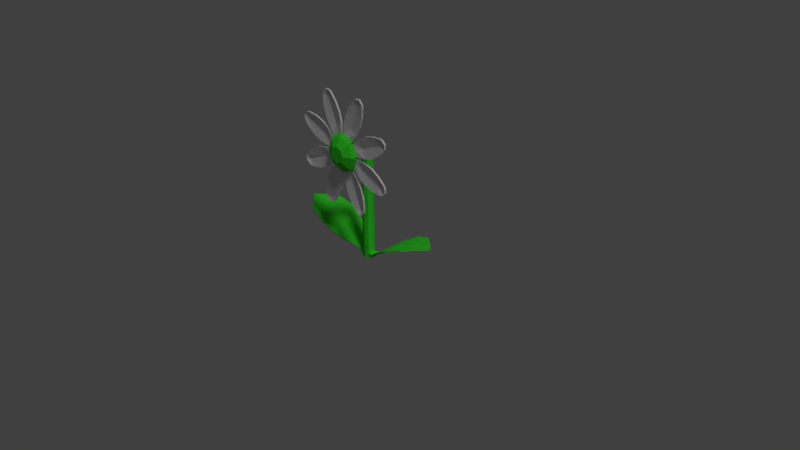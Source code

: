 # Source: Flower.blend  (saved by Blender 2.79.0; exported with 4.5.12 LTS)
import bpy
from mathutils import Matrix  # noqa: F401  (used for matrix-valued properties, if any)

bpy.ops.wm.read_factory_settings(use_empty=True)
scene = bpy.context.scene
scene.name = 'Scene'

# ---- collections
col_collection_1 = bpy.data.collections.new('Collection 1'); scene.collection.children.link(col_collection_1)

# ---- materials (node trees are filled in below, after node groups)
mat_flower = bpy.data.materials.new('Flower')
mat_flower.alpha_threshold = 0.0
mat_flower.use_transparent_shadow = False
mat_flower.diffuse_color = (0.04656, 0.8, 0.03095, 1.0)
mat_flower.roughness = 0.5
mat_color = bpy.data.materials.new('Color')
mat_color.alpha_threshold = 0.0
mat_color.use_transparent_shadow = False
mat_color.roughness = 0.5

# ---- material node trees

# ---- world
world_world = bpy.data.worlds.new('World'); scene.world = world_world
world_world.color = (0.05088, 0.05088, 0.05088)
world_world.use_sun_shadow = False
world_world.sun_shadow_jitter_overblur = 0.0
world_world.cycles.sampling_method = 'MANUAL'

# ---- cameras
cam_camera = bpy.data.cameras.new('Camera')
cam_camera.clip_end = 100.0
cam_camera.lens = 35.0
cam_camera.sensor_width = 32.0
cam_camera.sensor_height = 18.0
cam_camera.ortho_scale = 7.314
cam_camera.dof.focus_distance = 0.0
cam_camera.dof.aperture_fstop = 128.0

# ---- lights
light_lamp = bpy.data.lights.new('Lamp', 'SUN')
light_lamp.transmission_factor = 0.0
light_lamp.cutoff_distance = 30.0
light_lamp.angle = 0.1993
light_lamp.energy = 1.0
light_lamp.shadow_buffer_clip_start = 1.001
light_lamp.shadow_soft_size = 0.1
light_lamp.shadow_cascade_max_distance = 1000.0

# ---- meshes
me_cylinder = bpy.data.meshes.new('Cylinder')
me_cylinder.from_pydata([(-5.96e-08, 0.0745, -0.02672), (-5.96e-08, 0.0745, 1.32), (0.05268, 0.05268, -0.02672), (0.05268, 0.05268, 1.32), (0.0745, -3.256e-09, -0.02672), (0.0745, -3.256e-09, 1.32), (0.05268, -0.05268, -0.02672), (0.05268, -0.05268, 1.32), (-5.96e-08, -0.0745, -0.02672), (-5.96e-08, -0.0745, 1.32), (-0.05268, -0.05268, -0.02672), (-0.05268, -0.05268, 1.32), (-0.0745, 8.884e-10, -0.02672), (-0.0745, 8.884e-10, 1.32), (-0.05268, 0.05268, -0.02672), (-0.05268, 0.05268, 1.32), (-5.96e-08, 0.0745, 0.04312), (0.05268, 0.05268, 0.04312), (0.0745, -3.256e-09, 0.04312), (0.05268, -0.05268, 0.04312), (-5.96e-08, -0.0745, 0.04312), (-0.05268, -0.05268, 0.04312), (-0.0745, 8.884e-10, 0.04312), (-0.05268, 0.05268, 0.04312), (0.1354, 0.05268, 0.05813), (0.1426, 0.05268, 0.04865), (0.1217, -1.225e-08, 0.03286), (0.1145, -1.192e-08, 0.04234), (0.1426, -0.05268, 0.04865), (0.1354, -0.05268, 0.05813), (0.3689, 0.2376, 0.2373), (0.3801, 0.2376, 0.2224), (0.2969, -3.29e-08, 0.1369), (0.2857, -3.24e-08, 0.1517), (0.3801, -0.2376, 0.2224), (0.3689, -0.2376, 0.2373), (0.5982, 0.2864, 0.3731), (0.6087, 0.2864, 0.3576), (0.4977, -4.445e-08, 0.2688), (0.4869, -4.399e-08, 0.284), (0.6087, -0.2864, 0.3576), (0.5982, -0.2864, 0.3731), (0.8252, 0.2427, 0.4576), (0.8346, 0.2427, 0.4415), (0.7378, -3.57e-08, 0.3686), (0.7284, -3.534e-08, 0.3846), (0.8346, -0.2427, 0.4415), (0.8252, -0.2427, 0.4576), (0.9679, 0.1224, 0.4859), (0.9765, 0.1224, 0.4694), (0.9308, -1.276e-08, 0.4254), (0.9223, -1.245e-08, 0.4418), (0.9765, -0.1224, 0.4694), (0.9679, -0.1224, 0.4859), (1.097, -3.602e-09, 0.4683), (1.097, -3.602e-09, 0.4869), (-5.96e-08, 0.02945, 1.451), (0.05268, 0.01056, 1.441), (0.0745, -0.03507, 1.414), (0.05268, -0.08069, 1.388), (-5.96e-08, -0.09958, 1.377), (-0.05268, -0.08069, 1.388), (-0.0745, -0.03507, 1.414), (-0.05268, 0.01056, 1.441), (-5.96e-08, -0.07545, 1.543), (0.05268, -0.08636, 1.524), (0.0745, -0.1127, 1.479), (0.05268, -0.139, 1.433), (-5.96e-08, -0.1499, 1.414), (-0.05268, -0.139, 1.433), (-0.0745, -0.1127, 1.479), (-0.05268, -0.08636, 1.524), (-5.96e-08, -0.2121, 1.57), (0.05268, -0.2121, 1.548), (0.0745, -0.2121, 1.495), (0.05268, -0.2121, 1.443), (-5.96e-08, -0.2121, 1.421), (-0.05268, -0.2121, 1.443), (-0.0745, -0.2121, 1.495), (-0.05268, -0.2121, 1.548), (0.15, -0.3412, 1.645), (-0.15, -0.3412, 1.645), (0.15, -0.4218, 1.645), (-0.15, -0.4218, 1.645), (-5.89e-08, -0.481, 1.598), (0.07254, -0.481, 1.568), (0.1026, -0.481, 1.495), (0.07254, -0.481, 1.423), (-5.89e-08, -0.481, 1.393), (-0.07254, -0.481, 1.423), (-0.1026, -0.481, 1.495), (-0.07254, -0.481, 1.568), (-0.1354, -0.05268, 0.05813), (-0.1426, -0.05268, 0.04865), (-0.1217, 1.606e-09, 0.03286), (-0.1145, 1.91e-09, 0.04234), (-0.1426, 0.05268, 0.04865), (-0.1354, 0.05268, 0.05813), (-0.3689, -0.2376, 0.2373), (-0.3801, -0.2376, 0.2224), (-0.2969, 6.944e-09, 0.1369), (-0.2857, 7.421e-09, 0.1517), (-0.3801, 0.2376, 0.2224), (-0.3689, 0.2376, 0.2373), (-0.5982, -0.2864, 0.3731), (-0.6087, -0.2864, 0.3576), (-0.4977, 9.39e-10, 0.2688), (-0.4869, 1.416e-09, 0.284), (-0.6087, 0.2864, 0.3576), (-0.5982, 0.2864, 0.3731), (-0.8252, -0.2427, 0.4576), (-0.8346, -0.2427, 0.4415), (-0.7378, -2.88e-08, 0.3686), (-0.7284, -2.834e-08, 0.3846), (-0.8346, 0.2427, 0.4415), (-0.8252, 0.2427, 0.4576), (-0.9679, -0.1224, 0.4859), (-0.9765, -0.1224, 0.4694), (-0.9308, -6.862e-08, 0.4254), (-0.9223, -6.818e-08, 0.4418), (-0.9765, 0.1224, 0.4694), (-0.9679, 0.1224, 0.4859), (-1.097, -9.229e-08, 0.4683), (-1.097, -9.226e-08, 0.4869), (0.3512, -0.3545, 2.129), (0.2007, -0.3545, 2.191), (0.3512, -0.377, 2.129), (0.2007, -0.377, 2.191), (0.01425, -0.377, 1.743), (0.01425, -0.3545, 1.743), (0.1648, -0.3545, 1.681), (0.1648, -0.377, 1.681), (0.08953, -0.377, 1.712), (0.08953, -0.3545, 1.712), (0.2759, -0.3347, 2.16), (0.2759, -0.3572, 2.16), (0.0261, -0.377, 1.87), (0.05985, -0.377, 1.987), (0.1194, -0.377, 2.094), (0.1194, -0.3545, 2.094), (0.05985, -0.3545, 1.987), (0.0261, -0.3545, 1.87), (0.3394, -0.3545, 2.003), (0.3056, -0.3545, 1.885), (0.246, -0.3545, 1.779), (0.3394, -0.377, 2.003), (0.3056, -0.377, 1.885), (0.246, -0.377, 1.779), (0.1361, -0.3347, 1.824), (0.1827, -0.3347, 1.936), (0.2294, -0.3347, 2.048), (0.1361, -0.3572, 1.824), (0.1827, -0.3572, 1.936), (0.2294, -0.3572, 2.048), (0.3424, -0.3545, 2.174), (0.2384, -0.3545, 2.217), (0.3424, -0.377, 2.174), (0.2384, -0.377, 2.217), (0.2997, -0.3545, 2.218), (0.2997, -0.377, 2.218), (0.2121, -0.3412, 1.495), (0.2121, -0.4218, 1.495), (0.6965, -0.3545, 1.695), (0.634, -0.3545, 1.846), (0.6965, -0.377, 1.695), (0.634, -0.377, 1.846), (0.1852, -0.377, 1.66), (0.1852, -0.3545, 1.66), (0.2477, -0.3545, 1.51), (0.2477, -0.377, 1.51), (0.2164, -0.377, 1.585), (0.2164, -0.3545, 1.585), (0.6653, -0.3347, 1.771), (0.6653, -0.3572, 1.771), (0.283, -0.377, 1.742), (0.3899, -0.377, 1.801), (0.5075, -0.377, 1.834), (0.5075, -0.3545, 1.834), (0.3899, -0.3545, 1.801), (0.283, -0.3545, 1.742), (0.5987, -0.3545, 1.614), (0.4918, -0.3545, 1.555), (0.3742, -0.3545, 1.522), (0.5987, -0.377, 1.614), (0.4918, -0.377, 1.555), (0.3742, -0.377, 1.522), (0.3286, -0.3347, 1.632), (0.4408, -0.3347, 1.678), (0.5531, -0.3347, 1.724), (0.3286, -0.3572, 1.632), (0.4408, -0.3572, 1.678), (0.5531, -0.3572, 1.724), (0.7219, -0.3545, 1.733), (0.6787, -0.3545, 1.837), (0.7219, -0.377, 1.733), (0.6787, -0.377, 1.837), (0.7226, -0.3545, 1.794), (0.7226, -0.377, 1.794), (0.15, -0.3412, 1.345), (0.15, -0.4218, 1.345), (0.6338, -0.3545, 1.144), (0.696, -0.3545, 1.295), (0.6338, -0.377, 1.144), (0.696, -0.377, 1.295), (0.2476, -0.377, 1.481), (0.2476, -0.3545, 1.481), (0.1855, -0.3545, 1.331), (0.1855, -0.377, 1.331), (0.2165, -0.377, 1.406), (0.2165, -0.3545, 1.406), (0.6649, -0.3347, 1.22), (0.6649, -0.3572, 1.22), (0.3741, -0.377, 1.469), (0.4915, -0.377, 1.436), (0.5982, -0.377, 1.376), (0.5982, -0.3545, 1.376), (0.4915, -0.3545, 1.436), (0.3741, -0.3545, 1.469), (0.5073, -0.3545, 1.156), (0.3899, -0.3545, 1.19), (0.2832, -0.3545, 1.249), (0.5073, -0.377, 1.156), (0.3899, -0.377, 1.19), (0.2832, -0.377, 1.249), (0.3286, -0.3347, 1.359), (0.4407, -0.3347, 1.313), (0.5528, -0.3347, 1.266), (0.3286, -0.3572, 1.359), (0.4407, -0.3572, 1.313), (0.5528, -0.3572, 1.266), (0.6785, -0.3545, 1.153), (0.7214, -0.3545, 1.257), (0.6785, -0.377, 1.153), (0.7214, -0.377, 1.257), (0.7223, -0.3545, 1.196), (0.7223, -0.377, 1.196), (0.1998, -0.3545, 0.7989), (0.3502, -0.3545, 0.8615), (0.1998, -0.377, 0.7989), (0.3502, -0.377, 0.8615), (0.165, -0.377, 1.31), (0.165, -0.3545, 1.31), (0.0146, -0.3545, 1.248), (0.0146, -0.377, 1.248), (0.0898, -0.377, 1.279), (0.0898, -0.3545, 1.279), (0.275, -0.3347, 0.8302), (0.275, -0.3572, 0.8302), (0.2461, -0.377, 1.212), (0.3052, -0.377, 1.106), (0.3385, -0.377, 0.988), (0.3385, -0.3545, 0.988), (0.3052, -0.3545, 1.106), (0.2461, -0.3545, 1.212), (0.1188, -0.3545, 0.8968), (0.05961, -0.3545, 1.004), (0.02629, -0.3545, 1.121), (0.1188, -0.377, 0.8968), (0.05961, -0.377, 1.004), (0.02629, -0.377, 1.121), (0.1362, -0.3347, 1.167), (0.1824, -0.3347, 1.055), (0.2287, -0.3347, 0.9424), (0.1362, -0.3572, 1.167), (0.1824, -0.3572, 1.055), (0.2287, -0.3572, 0.9424), (0.2376, -0.3545, 0.7736), (0.3415, -0.3545, 0.8168), (0.2376, -0.377, 0.7736), (0.3415, -0.377, 0.8168), (0.2988, -0.3545, 0.7729), (0.2988, -0.377, 0.7729), (-8.127e-08, -0.3412, 1.283), (-8.127e-08, -0.4218, 1.283), (-0.3512, -0.3545, 0.8616), (-0.2007, -0.3545, 0.7995), (-0.3512, -0.377, 0.8616), (-0.2007, -0.377, 0.7995), (-0.01425, -0.377, 1.248), (-0.01425, -0.3545, 1.248), (-0.1648, -0.3545, 1.31), (-0.1648, -0.377, 1.31), (-0.08953, -0.377, 1.279), (-0.08953, -0.3545, 1.279), (-0.2759, -0.3347, 0.8306), (-0.2759, -0.3572, 0.8306), (-0.0261, -0.377, 1.121), (-0.05985, -0.377, 1.004), (-0.1194, -0.377, 0.8973), (-0.1194, -0.3545, 0.8973), (-0.05985, -0.3545, 1.004), (-0.0261, -0.3545, 1.121), (-0.3394, -0.3545, 0.9881), (-0.3056, -0.3545, 1.106), (-0.246, -0.3545, 1.212), (-0.3394, -0.377, 0.9881), (-0.3056, -0.377, 1.106), (-0.246, -0.377, 1.212), (-0.1361, -0.3347, 1.167), (-0.1827, -0.3347, 1.055), (-0.2294, -0.3347, 0.9427), (-0.1361, -0.3572, 1.167), (-0.1827, -0.3572, 1.055), (-0.2294, -0.3572, 0.9427), (-0.3424, -0.3545, 0.817), (-0.2384, -0.3545, 0.7741), (-0.3424, -0.377, 0.817), (-0.2384, -0.377, 0.7741), (-0.2997, -0.3545, 0.7732), (-0.2997, -0.377, 0.7732), (-0.15, -0.3412, 1.345), (-0.15, -0.4218, 1.345), (-0.6965, -0.3545, 1.296), (-0.634, -0.3545, 1.145), (-0.6965, -0.377, 1.296), (-0.634, -0.377, 1.145), (-0.1852, -0.377, 1.33), (-0.1852, -0.3545, 1.33), (-0.2477, -0.3545, 1.481), (-0.2477, -0.377, 1.481), (-0.2164, -0.377, 1.406), (-0.2164, -0.3545, 1.406), (-0.6653, -0.3347, 1.22), (-0.6653, -0.3572, 1.22), (-0.283, -0.377, 1.249), (-0.3899, -0.377, 1.19), (-0.5075, -0.377, 1.157), (-0.5075, -0.3545, 1.157), (-0.3899, -0.3545, 1.19), (-0.283, -0.3545, 1.249), (-0.5987, -0.3545, 1.377), (-0.4918, -0.3545, 1.436), (-0.3742, -0.3545, 1.469), (-0.5987, -0.377, 1.377), (-0.4918, -0.377, 1.436), (-0.3742, -0.377, 1.469), (-0.3286, -0.3347, 1.359), (-0.4408, -0.3347, 1.313), (-0.5531, -0.3347, 1.267), (-0.3286, -0.3572, 1.359), (-0.4408, -0.3572, 1.313), (-0.5531, -0.3572, 1.267), (-0.7219, -0.3545, 1.258), (-0.6787, -0.3545, 1.154), (-0.7219, -0.377, 1.258), (-0.6787, -0.377, 1.154), (-0.7226, -0.3545, 1.197), (-0.7226, -0.377, 1.197), (-0.2121, -0.3412, 1.495), (-0.2121, -0.4218, 1.495), (-0.6338, -0.3545, 1.847), (-0.696, -0.3545, 1.696), (-0.6338, -0.377, 1.847), (-0.696, -0.377, 1.696), (-0.2476, -0.377, 1.51), (-0.2476, -0.3545, 1.51), (-0.1855, -0.3545, 1.66), (-0.1855, -0.377, 1.66), (-0.2165, -0.377, 1.585), (-0.2165, -0.3545, 1.585), (-0.6649, -0.3347, 1.771), (-0.6649, -0.3572, 1.771), (-0.3741, -0.377, 1.522), (-0.4915, -0.377, 1.555), (-0.5982, -0.377, 1.615), (-0.5982, -0.3545, 1.615), (-0.4915, -0.3545, 1.555), (-0.3741, -0.3545, 1.522), (-0.5073, -0.3545, 1.835), (-0.3899, -0.3545, 1.801), (-0.2832, -0.3545, 1.741), (-0.5073, -0.377, 1.835), (-0.3899, -0.377, 1.801), (-0.2832, -0.377, 1.741), (-0.3286, -0.3347, 1.632), (-0.4407, -0.3347, 1.678), (-0.5528, -0.3347, 1.725), (-0.3286, -0.3572, 1.632), (-0.4407, -0.3572, 1.678), (-0.5528, -0.3572, 1.725), (-0.6785, -0.3545, 1.838), (-0.7214, -0.3545, 1.734), (-0.6785, -0.377, 1.838), (-0.7214, -0.377, 1.734), (-0.7223, -0.3545, 1.795), (-0.7223, -0.377, 1.795), (2.058e-07, -0.3412, 1.708), (2.058e-07, -0.4218, 1.708), (-0.1998, -0.3545, 2.192), (-0.3502, -0.3545, 2.129), (-0.1998, -0.377, 2.192), (-0.3502, -0.377, 2.129), (-0.165, -0.377, 1.681), (-0.165, -0.3545, 1.681), (-0.0146, -0.3545, 1.743), (-0.0146, -0.377, 1.743), (-0.0898, -0.377, 1.712), (-0.0898, -0.3545, 1.712), (-0.275, -0.3347, 2.161), (-0.275, -0.3572, 2.161), (-0.2461, -0.377, 1.778), (-0.3052, -0.377, 1.885), (-0.3385, -0.377, 2.003), (-0.3385, -0.3545, 2.003), (-0.3052, -0.3545, 1.885), (-0.2461, -0.3545, 1.778), (-0.1188, -0.3545, 2.094), (-0.05961, -0.3545, 1.987), (-0.02629, -0.3545, 1.87), (-0.1188, -0.377, 2.094), (-0.05961, -0.377, 1.987), (-0.02629, -0.377, 1.87), (-0.1362, -0.3347, 1.824), (-0.1824, -0.3347, 1.936), (-0.2287, -0.3347, 2.049), (-0.1362, -0.3572, 1.824), (-0.1824, -0.3572, 1.936), (-0.2287, -0.3572, 2.049), (-0.2376, -0.3545, 2.217), (-0.3415, -0.3545, 2.174), (-0.2376, -0.377, 2.217), (-0.3415, -0.377, 2.174), (-0.2988, -0.3545, 2.218), (-0.2988, -0.377, 2.218), (-5.96e-08, 0.0745, 0.2559), (-5.96e-08, 0.0745, 0.4687), (-5.96e-08, 0.0745, 0.6814), (-5.96e-08, 0.0745, 0.8942), (-5.96e-08, 0.0745, 1.107), (0.05268, 0.05268, 1.107), (0.05268, 0.05268, 0.8942), (0.05268, 0.05268, 0.6814), (0.05268, 0.05268, 0.4687), (0.05268, 0.05268, 0.2559), (0.0745, -3.256e-09, 1.107), (0.0745, -3.256e-09, 0.8942), (0.0745, -3.256e-09, 0.6814), (0.0745, -3.256e-09, 0.4687), (0.0745, -3.256e-09, 0.2559), (0.05268, -0.05268, 1.107), (0.05268, -0.05268, 0.8942), (0.05268, -0.05268, 0.6814), (0.05268, -0.05268, 0.4687), (0.05268, -0.05268, 0.2559), (-5.96e-08, -0.0745, 1.107), (-5.96e-08, -0.0745, 0.8942), (-5.96e-08, -0.0745, 0.6814), (-5.96e-08, -0.0745, 0.4687), (-5.96e-08, -0.0745, 0.2559), (-0.05268, -0.05268, 1.107), (-0.05268, -0.05268, 0.8942), (-0.05268, -0.05268, 0.6814), (-0.05268, -0.05268, 0.4687), (-0.05268, -0.05268, 0.2559), (-0.0745, 8.884e-10, 1.107), (-0.0745, 8.884e-10, 0.8942), (-0.0745, 8.884e-10, 0.6814), (-0.0745, 8.884e-10, 0.4687), (-0.0745, 8.884e-10, 0.2559), (-0.05268, 0.05268, 1.107), (-0.05268, 0.05268, 0.8942), (-0.05268, 0.05268, 0.6814), (-0.05268, 0.05268, 0.4687), (-0.05268, 0.05268, 0.2559)], [], [(428, 1, 3, 429), (429, 3, 5, 434), (434, 5, 7, 439), (439, 7, 9, 444), (444, 9, 11, 449), (449, 11, 13, 454), (9, 7, 59, 60), (454, 13, 15, 459), (459, 15, 1, 428), (0, 2, 4, 6, 8, 10, 12, 14), (14, 23, 16, 0), (8, 20, 21, 10), (6, 19, 20, 8), (4, 2, 25, 26), (18, 19, 29, 27), (0, 16, 17, 2), (29, 28, 34, 35), (24, 27, 33, 30), (19, 6, 28, 29), (6, 4, 26, 28), (17, 18, 27, 24), (2, 17, 24, 25), (34, 32, 38, 40), (33, 35, 41, 39), (25, 24, 30, 31), (27, 29, 35, 33), (28, 26, 32, 34), (26, 25, 31, 32), (41, 40, 46, 47), (36, 39, 45, 42), (32, 31, 37, 38), (30, 33, 39, 36), (35, 34, 40, 41), (31, 30, 36, 37), (46, 44, 50, 52), (45, 47, 53, 51), (37, 36, 42, 43), (39, 41, 47, 45), (40, 38, 44, 46), (38, 37, 43, 44), (44, 43, 49, 50), (42, 45, 51, 48), (47, 46, 52, 53), (43, 42, 48, 49), (53, 52, 54, 55), (51, 53, 55), (52, 50, 54), (50, 49, 54), (48, 51, 55), (49, 48, 55, 54), (63, 62, 70, 71), (15, 13, 62, 63), (5, 3, 57, 58), (11, 9, 60, 61), (1, 15, 63, 56), (3, 1, 56, 57), (7, 5, 58, 59), (13, 11, 61, 62), (68, 67, 75, 76), (61, 60, 68, 69), (59, 58, 66, 67), (57, 56, 64, 65), (56, 63, 71, 64), (62, 61, 69, 70), (60, 59, 67, 68), (58, 57, 65, 66), (72, 79, 81, 386), (66, 65, 73, 74), (71, 70, 78, 79), (69, 68, 76, 77), (67, 66, 74, 75), (65, 64, 72, 73), (64, 71, 79, 72), (70, 69, 77, 78), (78, 77, 310, 348), (76, 75, 198, 272), (74, 73, 80, 160), (79, 78, 348, 81), (77, 76, 272, 310), (75, 74, 160, 198), (73, 72, 386, 80), (83, 349, 90, 91), (85, 84, 91, 90, 89, 88, 87, 86), (311, 273, 88, 89), (199, 161, 86, 87), (82, 387, 84, 85), (387, 83, 91, 84), (349, 311, 89, 90), (273, 199, 87, 88), (161, 82, 85, 86), (12, 10, 93, 94), (22, 23, 97, 95), (97, 96, 102, 103), (92, 95, 101, 98), (23, 14, 96, 97), (14, 12, 94, 96), (21, 22, 95, 92), (10, 21, 92, 93), (102, 100, 106, 108), (101, 103, 109, 107), (93, 92, 98, 99), (95, 97, 103, 101), (96, 94, 100, 102), (94, 93, 99, 100), (109, 108, 114, 115), (104, 107, 113, 110), (100, 99, 105, 106), (98, 101, 107, 104), (103, 102, 108, 109), (99, 98, 104, 105), (114, 112, 118, 120), (113, 115, 121, 119), (105, 104, 110, 111), (107, 109, 115, 113), (108, 106, 112, 114), (106, 105, 111, 112), (112, 111, 117, 118), (110, 113, 119, 116), (115, 114, 120, 121), (111, 110, 116, 117), (121, 120, 122, 123), (119, 121, 123), (120, 118, 122), (118, 117, 122), (116, 119, 123), (117, 116, 123, 122), (134, 125, 155, 158), (139, 138, 127, 125), (150, 139, 125, 134), (145, 142, 124, 126), (153, 145, 126, 135), (82, 131, 132), (82, 80, 130, 131), (386, 129, 133), (386, 387, 128, 129), (128, 387, 132), (387, 82, 132), (80, 386, 133), (130, 80, 133), (124, 134, 158, 154), (142, 150, 134, 124), (138, 153, 135, 127), (128, 132, 151, 136), (136, 151, 152, 137), (137, 152, 153, 138), (130, 133, 148, 144), (144, 148, 149, 143), (143, 149, 150, 142), (132, 131, 147, 151), (151, 147, 146, 152), (152, 146, 145, 153), (131, 130, 144, 147), (147, 144, 143, 146), (146, 143, 142, 145), (133, 129, 141, 148), (148, 141, 140, 149), (149, 140, 139, 150), (129, 128, 136, 141), (141, 136, 137, 140), (140, 137, 138, 139), (158, 155, 157, 159), (154, 158, 159, 156), (126, 124, 154, 156), (135, 126, 156, 159), (127, 135, 159, 157), (125, 127, 157, 155), (172, 163, 193, 196), (177, 176, 165, 163), (188, 177, 163, 172), (183, 180, 162, 164), (191, 183, 164, 173), (161, 169, 170), (161, 160, 168, 169), (80, 167, 171), (80, 82, 166, 167), (166, 82, 170), (82, 161, 170), (160, 80, 171), (168, 160, 171), (162, 172, 196, 192), (180, 188, 172, 162), (176, 191, 173, 165), (166, 170, 189, 174), (174, 189, 190, 175), (175, 190, 191, 176), (168, 171, 186, 182), (182, 186, 187, 181), (181, 187, 188, 180), (170, 169, 185, 189), (189, 185, 184, 190), (190, 184, 183, 191), (169, 168, 182, 185), (185, 182, 181, 184), (184, 181, 180, 183), (171, 167, 179, 186), (186, 179, 178, 187), (187, 178, 177, 188), (167, 166, 174, 179), (179, 174, 175, 178), (178, 175, 176, 177), (196, 193, 195, 197), (192, 196, 197, 194), (164, 162, 192, 194), (173, 164, 194, 197), (165, 173, 197, 195), (163, 165, 195, 193), (210, 201, 231, 234), (215, 214, 203, 201), (226, 215, 201, 210), (221, 218, 200, 202), (229, 221, 202, 211), (199, 207, 208), (199, 198, 206, 207), (160, 205, 209), (160, 161, 204, 205), (204, 161, 208), (161, 199, 208), (198, 160, 209), (206, 198, 209), (200, 210, 234, 230), (218, 226, 210, 200), (214, 229, 211, 203), (204, 208, 227, 212), (212, 227, 228, 213), (213, 228, 229, 214), (206, 209, 224, 220), (220, 224, 225, 219), (219, 225, 226, 218), (208, 207, 223, 227), (227, 223, 222, 228), (228, 222, 221, 229), (207, 206, 220, 223), (223, 220, 219, 222), (222, 219, 218, 221), (209, 205, 217, 224), (224, 217, 216, 225), (225, 216, 215, 226), (205, 204, 212, 217), (217, 212, 213, 216), (216, 213, 214, 215), (234, 231, 233, 235), (230, 234, 235, 232), (202, 200, 230, 232), (211, 202, 232, 235), (203, 211, 235, 233), (201, 203, 233, 231), (246, 237, 267, 270), (251, 250, 239, 237), (262, 251, 237, 246), (257, 254, 236, 238), (265, 257, 238, 247), (273, 243, 244), (273, 272, 242, 243), (198, 241, 245), (198, 199, 240, 241), (240, 199, 244), (199, 273, 244), (272, 198, 245), (242, 272, 245), (236, 246, 270, 266), (254, 262, 246, 236), (250, 265, 247, 239), (240, 244, 263, 248), (248, 263, 264, 249), (249, 264, 265, 250), (242, 245, 260, 256), (256, 260, 261, 255), (255, 261, 262, 254), (244, 243, 259, 263), (263, 259, 258, 264), (264, 258, 257, 265), (243, 242, 256, 259), (259, 256, 255, 258), (258, 255, 254, 257), (245, 241, 253, 260), (260, 253, 252, 261), (261, 252, 251, 262), (241, 240, 248, 253), (253, 248, 249, 252), (252, 249, 250, 251), (270, 267, 269, 271), (266, 270, 271, 268), (238, 236, 266, 268), (247, 238, 268, 271), (239, 247, 271, 269), (237, 239, 269, 267), (284, 275, 305, 308), (289, 288, 277, 275), (300, 289, 275, 284), (295, 292, 274, 276), (303, 295, 276, 285), (311, 281, 282), (311, 310, 280, 281), (272, 279, 283), (272, 273, 278, 279), (278, 273, 282), (273, 311, 282), (310, 272, 283), (280, 310, 283), (274, 284, 308, 304), (292, 300, 284, 274), (288, 303, 285, 277), (278, 282, 301, 286), (286, 301, 302, 287), (287, 302, 303, 288), (280, 283, 298, 294), (294, 298, 299, 293), (293, 299, 300, 292), (282, 281, 297, 301), (301, 297, 296, 302), (302, 296, 295, 303), (281, 280, 294, 297), (297, 294, 293, 296), (296, 293, 292, 295), (283, 279, 291, 298), (298, 291, 290, 299), (299, 290, 289, 300), (279, 278, 286, 291), (291, 286, 287, 290), (290, 287, 288, 289), (308, 305, 307, 309), (304, 308, 309, 306), (276, 274, 304, 306), (285, 276, 306, 309), (277, 285, 309, 307), (275, 277, 307, 305), (322, 313, 343, 346), (327, 326, 315, 313), (338, 327, 313, 322), (333, 330, 312, 314), (341, 333, 314, 323), (349, 319, 320), (349, 348, 318, 319), (310, 317, 321), (310, 311, 316, 317), (316, 311, 320), (311, 349, 320), (348, 310, 321), (318, 348, 321), (312, 322, 346, 342), (330, 338, 322, 312), (326, 341, 323, 315), (316, 320, 339, 324), (324, 339, 340, 325), (325, 340, 341, 326), (318, 321, 336, 332), (332, 336, 337, 331), (331, 337, 338, 330), (320, 319, 335, 339), (339, 335, 334, 340), (340, 334, 333, 341), (319, 318, 332, 335), (335, 332, 331, 334), (334, 331, 330, 333), (321, 317, 329, 336), (336, 329, 328, 337), (337, 328, 327, 338), (317, 316, 324, 329), (329, 324, 325, 328), (328, 325, 326, 327), (346, 343, 345, 347), (342, 346, 347, 344), (314, 312, 342, 344), (323, 314, 344, 347), (315, 323, 347, 345), (313, 315, 345, 343), (360, 351, 381, 384), (365, 364, 353, 351), (376, 365, 351, 360), (371, 368, 350, 352), (379, 371, 352, 361), (83, 357, 358), (83, 81, 356, 357), (348, 355, 359), (348, 349, 354, 355), (354, 349, 358), (349, 83, 358), (81, 348, 359), (356, 81, 359), (350, 360, 384, 380), (368, 376, 360, 350), (364, 379, 361, 353), (354, 358, 377, 362), (362, 377, 378, 363), (363, 378, 379, 364), (356, 359, 374, 370), (370, 374, 375, 369), (369, 375, 376, 368), (358, 357, 373, 377), (377, 373, 372, 378), (378, 372, 371, 379), (357, 356, 370, 373), (373, 370, 369, 372), (372, 369, 368, 371), (359, 355, 367, 374), (374, 367, 366, 375), (375, 366, 365, 376), (355, 354, 362, 367), (367, 362, 363, 366), (366, 363, 364, 365), (384, 381, 383, 385), (380, 384, 385, 382), (352, 350, 380, 382), (361, 352, 382, 385), (353, 361, 385, 383), (351, 353, 383, 381), (398, 389, 419, 422), (403, 402, 391, 389), (414, 403, 389, 398), (409, 406, 388, 390), (417, 409, 390, 399), (387, 395, 396), (387, 386, 394, 395), (81, 393, 397), (81, 83, 392, 393), (392, 83, 396), (83, 387, 396), (386, 81, 397), (394, 386, 397), (388, 398, 422, 418), (406, 414, 398, 388), (402, 417, 399, 391), (392, 396, 415, 400), (400, 415, 416, 401), (401, 416, 417, 402), (394, 397, 412, 408), (408, 412, 413, 407), (407, 413, 414, 406), (396, 395, 411, 415), (415, 411, 410, 416), (416, 410, 409, 417), (395, 394, 408, 411), (411, 408, 407, 410), (410, 407, 406, 409), (397, 393, 405, 412), (412, 405, 404, 413), (413, 404, 403, 414), (393, 392, 400, 405), (405, 400, 401, 404), (404, 401, 402, 403), (422, 419, 421, 423), (418, 422, 423, 420), (390, 388, 418, 420), (399, 390, 420, 423), (391, 399, 423, 421), (389, 391, 421, 419), (23, 463, 424, 16), (463, 462, 425, 424), (462, 461, 426, 425), (461, 460, 427, 426), (460, 459, 428, 427), (22, 458, 463, 23), (458, 457, 462, 463), (457, 456, 461, 462), (456, 455, 460, 461), (455, 454, 459, 460), (21, 453, 458, 22), (453, 452, 457, 458), (452, 451, 456, 457), (451, 450, 455, 456), (450, 449, 454, 455), (20, 448, 453, 21), (448, 447, 452, 453), (447, 446, 451, 452), (446, 445, 450, 451), (445, 444, 449, 450), (19, 443, 448, 20), (443, 442, 447, 448), (442, 441, 446, 447), (441, 440, 445, 446), (440, 439, 444, 445), (18, 438, 443, 19), (438, 437, 442, 443), (437, 436, 441, 442), (436, 435, 440, 441), (435, 434, 439, 440), (17, 433, 438, 18), (433, 432, 437, 438), (432, 431, 436, 437), (431, 430, 435, 436), (430, 429, 434, 435), (16, 424, 433, 17), (424, 425, 432, 433), (425, 426, 431, 432), (426, 427, 430, 431), (427, 428, 429, 430)])
me_cylinder.polygons.foreach_set('material_index', [0, 0, 0, 0, 0, 0, 0, 0, 0, 0, 0, 0, 0, 0, 0, 0, 0, 0, 0, 0, 0, 0, 0, 0, 0, 0, 0, 0, 0, 0, 0, 0, 0, 0, 0, 0, 0, 0, 0, 0, 0, 0, 0, 0, 0, 0, 0, 0, 0, 0, 0, 0, 0, 0, 0, 0, 0, 0, 0, 0, 0, 0, 0, 0, 0, 0, 0, 0, 0, 0, 0, 0, 0, 0, 0, 0, 0, 0, 0, 0, 0, 0, 0, 0, 0, 0, 0, 0, 0, 0, 0, 0, 0, 0, 0, 0, 0, 0, 0, 0, 0, 0, 0, 0, 0, 0, 0, 0, 0, 0, 0, 0, 0, 0, 0, 0, 0, 0, 0, 0, 0, 0, 0, 0, 0, 0, 1, 1, 1, 1, 1, 0, 0, 0, 0, 0, 0, 0, 0, 1, 1, 1, 1, 1, 1, 1, 1, 1, 1, 1, 1, 1, 1, 1, 1, 1, 1, 1, 1, 1, 1, 1, 1, 1, 1, 1, 1, 1, 1, 1, 1, 0, 0, 0, 0, 0, 0, 0, 0, 1, 1, 1, 1, 1, 1, 1, 1, 1, 1, 1, 1, 1, 1, 1, 1, 1, 1, 1, 1, 1, 1, 1, 1, 1, 1, 1, 1, 1, 1, 1, 1, 0, 0, 0, 0, 0, 0, 0, 0, 1, 1, 1, 1, 1, 1, 1, 1, 1, 1, 1, 1, 1, 1, 1, 1, 1, 1, 1, 1, 1, 1, 1, 1, 1, 1, 1, 1, 1, 1, 1, 1, 0, 0, 0, 0, 0, 0, 0, 0, 1, 1, 1, 1, 1, 1, 1, 1, 1, 1, 1, 1, 1, 1, 1, 1, 1, 1, 1, 1, 1, 1, 1, 1, 1, 1, 1, 1, 1, 1, 1, 1, 0, 0, 0, 0, 0, 0, 0, 0, 1, 1, 1, 1, 1, 1, 1, 1, 1, 1, 1, 1, 1, 1, 1, 1, 1, 1, 1, 1, 1, 1, 1, 1, 1, 1, 1, 1, 1, 1, 1, 1, 0, 0, 0, 0, 0, 0, 0, 0, 1, 1, 1, 1, 1, 1, 1, 1, 1, 1, 1, 1, 1, 1, 1, 1, 1, 1, 1, 1, 1, 1, 1, 1, 1, 1, 1, 1, 1, 1, 1, 1, 0, 0, 0, 0, 0, 0, 0, 0, 1, 1, 1, 1, 1, 1, 1, 1, 1, 1, 1, 1, 1, 1, 1, 1, 1, 1, 1, 1, 1, 1, 1, 1, 1, 1, 1, 1, 1, 1, 1, 1, 0, 0, 0, 0, 0, 0, 0, 0, 1, 1, 1, 1, 1, 1, 1, 1, 1, 1, 1, 1, 1, 1, 1, 1, 1, 1, 1, 1, 1, 1, 1, 1, 1, 1, 1, 0, 0, 0, 0, 0, 0, 0, 0, 0, 0, 0, 0, 0, 0, 0, 0, 0, 0, 0, 0, 0, 0, 0, 0, 0, 0, 0, 0, 0, 0, 0, 0, 0, 0, 0, 0, 0, 0, 0, 0])
_uv = me_cylinder.uv_layers.new(name='UVMap')
_uv.uv.foreach_set('vector', [0.3085, 0.3621, 0.3159, 0.4322, 0.2977, 0.4365, 0.2892, 0.3634, 0.2892, 0.3634, 0.2977, 0.4365, 0.2778, 0.4436, 0.2692, 0.3646, 0.2692, 0.3646, 0.2778, 0.4436, 0.2547, 0.4519, 0.2489, 0.3655, 0.2489, 0.3655, 0.2547, 0.4519, 0.2282, 0.456, 0.2285, 0.3657, 0.2285, 0.3657, 0.2282, 0.456, 0.2015, 0.4507, 0.2083, 0.3652, 0.2083, 0.3652, 0.2015, 0.4507, 0.178, 0.4414, 0.1883, 0.3639, 0.2282, 0.456, 0.2547, 0.4519, 0.26, 0.489, 0.2277, 0.4914, 0.1883, 0.3639, 0.178, 0.4414, 0.1578, 0.4336, 0.1687, 0.3623, 0.1687, 0.3623, 0.1578, 0.4336, 0.1395, 0.4289, 0.1496, 0.3606, 0.4998, 0.8507, 0.5157, 0.8567, 0.5218, 0.8737, 0.5155, 0.8901, 0.5002, 0.896, 0.4843, 0.8901, 0.4782, 0.8731, 0.4845, 0.8567, 0.4845, 0.8567, 0.4765, 0.8311, 0.5015, 0.8275, 0.4998, 0.8507, 0.5002, 0.896, 0.4985, 0.9193, 0.476, 0.9134, 0.4843, 0.8901, 0.5155, 0.8901, 0.5235, 0.9157, 0.4985, 0.9193, 0.5002, 0.896, 0.5218, 0.8737, 0.5157, 0.8567, 0.5628, 0.8479, 0.552, 0.874, 0.4661, 0.118, 0.4577, 0.09651, 0.4918, 0.09669, 0.4819, 0.118, 0.4998, 0.8507, 0.5015, 0.8275, 0.524, 0.8334, 0.5157, 0.8567, 0.5612, 0.9061, 0.5631, 0.9006, 0.7075, 0.9729, 0.7047, 0.9802, 0.4918, 0.1394, 0.4819, 0.118, 0.5637, 0.118, 0.6106, 0.2152, 0.5235, 0.9157, 0.5155, 0.8901, 0.5631, 0.9006, 0.5612, 0.9061, 0.5155, 0.8901, 0.5218, 0.8737, 0.552, 0.874, 0.5631, 0.9006, 0.4577, 0.1395, 0.4661, 0.118, 0.4819, 0.118, 0.4918, 0.1394, 0.5157, 0.8567, 0.524, 0.8334, 0.561, 0.8425, 0.5628, 0.8479, 0.7075, 0.9729, 0.6514, 0.874, 0.7559, 0.8736, 0.8154, 0.9901, 0.5637, 0.118, 0.6106, 0.02082, 0.7184, 0.0001964, 0.6622, 0.118, 0.5628, 0.8479, 0.561, 0.8425, 0.7038, 0.7675, 0.7066, 0.7748, 0.4819, 0.118, 0.4918, 0.09669, 0.6106, 0.02082, 0.5637, 0.118, 0.5631, 0.9006, 0.552, 0.874, 0.6514, 0.874, 0.7075, 0.9729, 0.552, 0.874, 0.5628, 0.8479, 0.7066, 0.7748, 0.6514, 0.874, 0.8146, 0.9979, 0.8154, 0.9901, 0.9098, 0.967, 0.9117, 0.9743, 0.7184, 0.2359, 0.6622, 0.118, 0.7697, 0.118, 0.8166, 0.2184, 0.6514, 0.874, 0.7066, 0.7748, 0.8143, 0.7567, 0.7559, 0.8736, 0.6106, 0.2152, 0.5637, 0.118, 0.6622, 0.118, 0.7184, 0.2359, 0.7047, 0.9802, 0.7075, 0.9729, 0.8154, 0.9901, 0.8146, 0.9979, 0.7066, 0.7748, 0.7038, 0.7675, 0.8134, 0.7488, 0.8143, 0.7567, 0.9098, 0.967, 0.8611, 0.8732, 0.94, 0.8728, 0.9652, 0.9225, 0.7697, 0.118, 0.8166, 0.01764, 0.8755, 0.0666, 0.8527, 0.118, 0.8143, 0.7567, 0.8134, 0.7488, 0.9108, 0.7716, 0.9089, 0.7789, 0.6622, 0.118, 0.7184, 0.0001964, 0.8166, 0.01764, 0.7697, 0.118, 0.8154, 0.9901, 0.7559, 0.8736, 0.8611, 0.8732, 0.9098, 0.967, 0.7559, 0.8736, 0.8143, 0.7567, 0.9089, 0.7789, 0.8611, 0.8732, 0.8611, 0.8732, 0.9089, 0.7789, 0.9647, 0.8229, 0.94, 0.8728, 0.8166, 0.2184, 0.7697, 0.118, 0.8527, 0.118, 0.8755, 0.1695, 0.9117, 0.9743, 0.9098, 0.967, 0.9652, 0.9225, 0.9692, 0.9285, 0.9089, 0.7789, 0.9108, 0.7716, 0.9687, 0.8168, 0.9647, 0.8229, 0.9692, 0.9285, 0.9652, 0.9225, 0.9923, 0.8726, 0.9998, 0.8725, 0.8527, 0.118, 0.8755, 0.0666, 0.9261, 0.118, 0.9652, 0.9225, 0.94, 0.8728, 0.9923, 0.8726, 0.94, 0.8728, 0.9647, 0.8229, 0.9923, 0.8726, 0.8755, 0.1695, 0.8527, 0.118, 0.9261, 0.118, 0.9647, 0.8229, 0.9687, 0.8168, 0.9998, 0.8725, 0.9923, 0.8726, 0.1481, 0.4754, 0.1686, 0.4814, 0.1604, 0.5241, 0.1387, 0.5172, 0.1578, 0.4336, 0.178, 0.4414, 0.1686, 0.4814, 0.1481, 0.4754, 0.2778, 0.4436, 0.2977, 0.4365, 0.3063, 0.4776, 0.2861, 0.483, 0.2015, 0.4507, 0.2282, 0.456, 0.2277, 0.4914, 0.195, 0.488, 0.1395, 0.4289, 0.1578, 0.4336, 0.1481, 0.4754, 0.1305, 0.4706, 0.2977, 0.4365, 0.3159, 0.4322, 0.3235, 0.4734, 0.3063, 0.4776, 0.2547, 0.4519, 0.2778, 0.4436, 0.2861, 0.483, 0.26, 0.489, 0.178, 0.4414, 0.2015, 0.4507, 0.195, 0.488, 0.1686, 0.4814, 0.2274, 0.5329, 0.2643, 0.5314, 0.2682, 0.5824, 0.2269, 0.577, 0.195, 0.488, 0.2277, 0.4914, 0.2274, 0.5329, 0.19, 0.5305, 0.26, 0.489, 0.2861, 0.483, 0.2934, 0.5251, 0.2643, 0.5314, 0.3063, 0.4776, 0.3235, 0.4734, 0.3321, 0.5124, 0.3147, 0.5185, 0.1305, 0.4706, 0.1481, 0.4754, 0.1387, 0.5172, 0.1207, 0.5107, 0.1686, 0.4814, 0.195, 0.488, 0.19, 0.5305, 0.1604, 0.5241, 0.2277, 0.4914, 0.26, 0.489, 0.2643, 0.5314, 0.2274, 0.5329, 0.2861, 0.483, 0.3063, 0.4776, 0.3147, 0.5185, 0.2934, 0.5251, 0.1031, 0.5497, 0.1187, 0.5666, 0.03421, 0.6254, 0.03462, 0.5466, 0.2934, 0.5251, 0.3147, 0.5185, 0.3329, 0.5659, 0.3052, 0.5768, 0.1387, 0.5172, 0.1604, 0.5241, 0.1491, 0.5769, 0.1187, 0.5666, 0.19, 0.5305, 0.2274, 0.5329, 0.2269, 0.577, 0.1865, 0.5792, 0.2643, 0.5314, 0.2934, 0.5251, 0.3052, 0.5768, 0.2682, 0.5824, 0.3147, 0.5185, 0.3321, 0.5124, 0.349, 0.5497, 0.3329, 0.5659, 0.1207, 0.5107, 0.1387, 0.5172, 0.1187, 0.5666, 0.1031, 0.5497, 0.1604, 0.5241, 0.19, 0.5305, 0.1865, 0.5792, 0.1491, 0.5769, 0.1491, 0.5769, 0.1865, 0.5792, 0.1456, 0.7019, 0.08495, 0.6758, 0.2269, 0.577, 0.2682, 0.5824, 0.2815, 0.7169, 0.2132, 0.714, 0.3052, 0.5768, 0.3329, 0.5659, 0.4184, 0.6322, 0.3532, 0.694, 0.1187, 0.5666, 0.1491, 0.5769, 0.08495, 0.6758, 0.03421, 0.6254, 0.1865, 0.5792, 0.2269, 0.577, 0.2132, 0.714, 0.1456, 0.7019, 0.2682, 0.5824, 0.3052, 0.5768, 0.3532, 0.694, 0.2815, 0.7169, 0.3329, 0.5659, 0.349, 0.5497, 0.421, 0.5482, 0.4184, 0.6322, 0.7518, 0.6253, 0.7526, 0.5569, 0.7986, 0.5762, 0.7982, 0.6066, 0.8492, 0.6288, 0.819, 0.6283, 0.7982, 0.6066, 0.7986, 0.5762, 0.8206, 0.555, 0.8508, 0.5555, 0.8717, 0.5774, 0.8711, 0.6077, 0.8009, 0.5091, 0.8692, 0.509, 0.8508, 0.5555, 0.8206, 0.555, 0.9177, 0.5575, 0.9178, 0.6262, 0.8711, 0.6077, 0.8717, 0.5774, 0.8693, 0.6749, 0.8003, 0.6749, 0.819, 0.6283, 0.8492, 0.6288, 0.8003, 0.6749, 0.7518, 0.6253, 0.7982, 0.6066, 0.819, 0.6283, 0.7526, 0.5569, 0.8009, 0.5091, 0.8206, 0.555, 0.7986, 0.5762, 0.8692, 0.509, 0.9177, 0.5575, 0.8717, 0.5774, 0.8508, 0.5555, 0.9178, 0.6262, 0.8693, 0.6749, 0.8492, 0.6288, 0.8711, 0.6077, 0.4782, 0.8731, 0.4843, 0.8901, 0.4372, 0.8989, 0.448, 0.8728, 0.9177, 0.3541, 0.9261, 0.3756, 0.892, 0.3754, 0.9018, 0.3541, 0.4388, 0.8407, 0.4369, 0.8461, 0.2925, 0.7738, 0.2953, 0.7666, 0.892, 0.3327, 0.9018, 0.3541, 0.8201, 0.3541, 0.7731, 0.2569, 0.4765, 0.8311, 0.4845, 0.8567, 0.4369, 0.8461, 0.4388, 0.8407, 0.4845, 0.8567, 0.4782, 0.8731, 0.448, 0.8728, 0.4369, 0.8461, 0.9261, 0.3326, 0.9177, 0.3541, 0.9018, 0.3541, 0.892, 0.3327, 0.4843, 0.8901, 0.476, 0.9134, 0.439, 0.9043, 0.4372, 0.8989, 0.2925, 0.7738, 0.3486, 0.8727, 0.2441, 0.8732, 0.1846, 0.7567, 0.8201, 0.3541, 0.7731, 0.4513, 0.6653, 0.4719, 0.7216, 0.3541, 0.4372, 0.8989, 0.439, 0.9043, 0.2962, 0.9792, 0.2934, 0.972, 0.9018, 0.3541, 0.892, 0.3754, 0.7731, 0.4513, 0.8201, 0.3541, 0.4369, 0.8461, 0.448, 0.8728, 0.3486, 0.8727, 0.2925, 0.7738, 0.448, 0.8728, 0.4372, 0.8989, 0.2934, 0.972, 0.3486, 0.8727, 0.1854, 0.7488, 0.1846, 0.7567, 0.09019, 0.7798, 0.08829, 0.7725, 0.6653, 0.2363, 0.7216, 0.3541, 0.6141, 0.3541, 0.5672, 0.2537, 0.3486, 0.8727, 0.2934, 0.972, 0.1857, 0.9901, 0.2441, 0.8732, 0.7731, 0.2569, 0.8201, 0.3541, 0.7216, 0.3541, 0.6653, 0.2363, 0.2953, 0.7666, 0.2925, 0.7738, 0.1846, 0.7567, 0.1854, 0.7488, 0.2934, 0.972, 0.2962, 0.9792, 0.1866, 0.9979, 0.1857, 0.9901, 0.09019, 0.7798, 0.1389, 0.8736, 0.05997, 0.874, 0.03485, 0.8243, 0.6141, 0.3541, 0.5672, 0.4545, 0.5083, 0.4055, 0.5311, 0.3541, 0.1857, 0.9901, 0.1866, 0.9979, 0.08924, 0.9752, 0.09107, 0.9679, 0.7216, 0.3541, 0.6653, 0.4719, 0.5672, 0.4545, 0.6141, 0.3541, 0.1846, 0.7567, 0.2441, 0.8732, 0.1389, 0.8736, 0.09019, 0.7798, 0.2441, 0.8732, 0.1857, 0.9901, 0.09107, 0.9679, 0.1389, 0.8736, 0.1389, 0.8736, 0.09107, 0.9679, 0.03532, 0.9239, 0.05997, 0.874, 0.5672, 0.2537, 0.6141, 0.3541, 0.5311, 0.3541, 0.5083, 0.3027, 0.08829, 0.7725, 0.09019, 0.7798, 0.03485, 0.8243, 0.0308, 0.8183, 0.09107, 0.9679, 0.08924, 0.9752, 0.03132, 0.93, 0.03532, 0.9239, 0.0308, 0.8183, 0.03485, 0.8243, 0.007655, 0.8742, 0.0001964, 0.8743, 0.5311, 0.3541, 0.5083, 0.4055, 0.4577, 0.3541, 0.03485, 0.8243, 0.05997, 0.874, 0.007655, 0.8742, 0.05997, 0.874, 0.03532, 0.9239, 0.007655, 0.8742, 0.5083, 0.3027, 0.5311, 0.3541, 0.4577, 0.3541, 0.03532, 0.9239, 0.03132, 0.93, 0.0001964, 0.8743, 0.007655, 0.8742, 0.0, 0.0, 1.0, 0.0, 1.0, 1.0, 0.0, 1.0, 0.0, 0.0, 1.0, 0.0, 1.0, 1.0, 0.0, 1.0, 0.0, 0.0, 1.0, 0.0, 1.0, 1.0, 0.0, 1.0, 0.0, 0.0, 1.0, 0.0, 1.0, 1.0, 0.0, 1.0, 0.0, 0.0, 1.0, 0.0, 1.0, 1.0, 0.0, 1.0, 0.8693, 0.6749, 0.8693, 0.7, 0.8347, 0.6999, 0.4573, 0.6497, 0.4184, 0.6322, 0.4414, 0.6217, 0.4486, 0.6281, 0.421, 0.5482, 0.438, 0.5487, 0.4368, 0.5829, 0.421, 0.5482, 0.4329, 0.5165, 0.4413, 0.5398, 0.438, 0.5487, 0.8001, 0.6999, 0.8003, 0.6749, 0.8347, 0.6999, 0.8003, 0.6749, 0.8693, 0.6749, 0.8347, 0.6999, 0.4184, 0.6322, 0.421, 0.5482, 0.4368, 0.5829, 0.4414, 0.6217, 0.4184, 0.6322, 0.4368, 0.5829, 0.0, 0.0, 1.0, 0.0, 1.0, 1.0, 0.0, 1.0, 0.0, 0.0, 1.0, 0.0, 1.0, 1.0, 0.0, 1.0, 0.0, 0.0, 1.0, 0.0, 1.0, 1.0, 0.0, 1.0, 0.0, 0.0, 1.0, 0.0, 1.0, 1.0, 0.0, 1.0, 0.0, 0.0, 1.0, 0.0, 1.0, 1.0, 0.0, 1.0, 0.0, 0.0, 1.0, 0.0, 1.0, 1.0, 0.0, 1.0, 0.0, 0.0, 1.0, 0.0, 1.0, 1.0, 0.0, 1.0, 0.0, 0.0, 1.0, 0.0, 1.0, 1.0, 0.0, 1.0, 0.0, 0.0, 1.0, 0.0, 1.0, 1.0, 0.0, 1.0, 0.0, 0.0, 1.0, 0.0, 1.0, 1.0, 0.0, 1.0, 0.0, 0.0, 1.0, 0.0, 1.0, 1.0, 0.0, 1.0, 0.0, 0.0, 1.0, 0.0, 1.0, 1.0, 0.0, 1.0, 0.0, 0.0, 1.0, 0.0, 1.0, 1.0, 0.0, 1.0, 0.0, 0.0, 1.0, 0.0, 1.0, 1.0, 0.0, 1.0, 0.0, 0.0, 1.0, 0.0, 1.0, 1.0, 0.0, 1.0, 0.0, 0.0, 1.0, 0.0, 1.0, 1.0, 0.0, 1.0, 0.0, 0.0, 1.0, 0.0, 1.0, 1.0, 0.0, 1.0, 0.0, 0.0, 1.0, 0.0, 1.0, 1.0, 0.0, 1.0, 0.0, 0.0, 1.0, 0.0, 1.0, 1.0, 0.0, 1.0, 0.0, 0.0, 1.0, 0.0, 1.0, 1.0, 0.0, 1.0, 0.0, 0.0, 1.0, 0.0, 1.0, 1.0, 0.0, 1.0, 0.0, 0.0, 1.0, 0.0, 1.0, 1.0, 0.0, 1.0, 0.0, 0.0, 1.0, 0.0, 1.0, 1.0, 0.0, 1.0, 0.0, 0.0, 1.0, 0.0, 1.0, 1.0, 0.0, 1.0, 0.0, 0.0, 1.0, 0.0, 1.0, 1.0, 0.0, 1.0, 0.0, 0.0, 1.0, 0.0, 1.0, 1.0, 0.0, 1.0, 0.0, 0.0, 1.0, 0.0, 1.0, 1.0, 0.0, 1.0, 0.0, 0.0, 1.0, 0.0, 1.0, 1.0, 0.0, 1.0, 0.0, 0.0, 1.0, 0.0, 1.0, 1.0, 0.0, 1.0, 0.0, 0.0, 1.0, 0.0, 1.0, 1.0, 0.0, 1.0, 0.0, 0.0, 1.0, 0.0, 1.0, 1.0, 0.0, 1.0, 0.0, 0.0, 1.0, 0.0, 1.0, 1.0, 0.0, 1.0, 0.9178, 0.6262, 0.9355, 0.6438, 0.9112, 0.6682, 0.3719, 0.7262, 0.3532, 0.694, 0.3757, 0.7, 0.3767, 0.708, 0.4184, 0.6322, 0.4251, 0.6553, 0.3955, 0.6742, 0.4184, 0.6322, 0.4573, 0.6497, 0.4346, 0.6569, 0.4251, 0.6553, 0.8868, 0.6926, 0.8693, 0.6749, 0.9112, 0.6682, 0.8693, 0.6749, 0.9178, 0.6262, 0.9112, 0.6682, 0.3532, 0.694, 0.4184, 0.6322, 0.3955, 0.6742, 0.3757, 0.7, 0.3532, 0.694, 0.3955, 0.6742, 0.0, 0.0, 1.0, 0.0, 1.0, 1.0, 0.0, 1.0, 0.0, 0.0, 1.0, 0.0, 1.0, 1.0, 0.0, 1.0, 0.0, 0.0, 1.0, 0.0, 1.0, 1.0, 0.0, 1.0, 0.0, 0.0, 1.0, 0.0, 1.0, 1.0, 0.0, 1.0, 0.0, 0.0, 1.0, 0.0, 1.0, 1.0, 0.0, 1.0, 0.0, 0.0, 1.0, 0.0, 1.0, 1.0, 0.0, 1.0, 0.0, 0.0, 1.0, 0.0, 1.0, 1.0, 0.0, 1.0, 0.0, 0.0, 1.0, 0.0, 1.0, 1.0, 0.0, 1.0, 0.0, 0.0, 1.0, 0.0, 1.0, 1.0, 0.0, 1.0, 0.0, 0.0, 1.0, 0.0, 1.0, 1.0, 0.0, 1.0, 0.0, 0.0, 1.0, 0.0, 1.0, 1.0, 0.0, 1.0, 0.0, 0.0, 1.0, 0.0, 1.0, 1.0, 0.0, 1.0, 0.0, 0.0, 1.0, 0.0, 1.0, 1.0, 0.0, 1.0, 0.0, 0.0, 1.0, 0.0, 1.0, 1.0, 0.0, 1.0, 0.0, 0.0, 1.0, 0.0, 1.0, 1.0, 0.0, 1.0, 0.0, 0.0, 1.0, 0.0, 1.0, 1.0, 0.0, 1.0, 0.0, 0.0, 1.0, 0.0, 1.0, 1.0, 0.0, 1.0, 0.0, 0.0, 1.0, 0.0, 1.0, 1.0, 0.0, 1.0, 0.0, 0.0, 1.0, 0.0, 1.0, 1.0, 0.0, 1.0, 0.0, 0.0, 1.0, 0.0, 1.0, 1.0, 0.0, 1.0, 0.0, 0.0, 1.0, 0.0, 1.0, 1.0, 0.0, 1.0, 0.0, 0.0, 1.0, 0.0, 1.0, 1.0, 0.0, 1.0, 0.0, 0.0, 1.0, 0.0, 1.0, 1.0, 0.0, 1.0, 0.0, 0.0, 1.0, 0.0, 1.0, 1.0, 0.0, 1.0, 0.0, 0.0, 1.0, 0.0, 1.0, 1.0, 0.0, 1.0, 0.0, 0.0, 1.0, 0.0, 1.0, 1.0, 0.0, 1.0, 0.0, 0.0, 1.0, 0.0, 1.0, 1.0, 0.0, 1.0, 0.0, 0.0, 1.0, 0.0, 1.0, 1.0, 0.0, 1.0, 0.0, 0.0, 1.0, 0.0, 1.0, 1.0, 0.0, 1.0, 0.0, 0.0, 1.0, 0.0, 1.0, 1.0, 0.0, 1.0, 0.0, 0.0, 1.0, 0.0, 1.0, 1.0, 0.0, 1.0, 0.0, 0.0, 1.0, 0.0, 1.0, 1.0, 0.0, 1.0, 0.9177, 0.5575, 0.9426, 0.5574, 0.9427, 0.5919, 0.2856, 0.7485, 0.2815, 0.7169, 0.2968, 0.7293, 0.2951, 0.7359, 0.3532, 0.694, 0.3477, 0.7145, 0.3202, 0.717, 0.3532, 0.694, 0.3719, 0.7262, 0.3536, 0.7203, 0.3477, 0.7145, 0.9427, 0.6263, 0.9178, 0.6262, 0.9427, 0.5919, 0.9178, 0.6262, 0.9177, 0.5575, 0.9427, 0.5919, 0.2815, 0.7169, 0.3532, 0.694, 0.3202, 0.717, 0.2968, 0.7293, 0.2815, 0.7169, 0.3202, 0.717, 0.0, 0.0, 1.0, 0.0, 1.0, 1.0, 0.0, 1.0, 0.0, 0.0, 1.0, 0.0, 1.0, 1.0, 0.0, 1.0, 0.0, 0.0, 1.0, 0.0, 1.0, 1.0, 0.0, 1.0, 0.0, 0.0, 1.0, 0.0, 1.0, 1.0, 0.0, 1.0, 0.0, 0.0, 1.0, 0.0, 1.0, 1.0, 0.0, 1.0, 0.0, 0.0, 1.0, 0.0, 1.0, 1.0, 0.0, 1.0, 0.0, 0.0, 1.0, 0.0, 1.0, 1.0, 0.0, 1.0, 0.0, 0.0, 1.0, 0.0, 1.0, 1.0, 0.0, 1.0, 0.0, 0.0, 1.0, 0.0, 1.0, 1.0, 0.0, 1.0, 0.0, 0.0, 1.0, 0.0, 1.0, 1.0, 0.0, 1.0, 0.0, 0.0, 1.0, 0.0, 1.0, 1.0, 0.0, 1.0, 0.0, 0.0, 1.0, 0.0, 1.0, 1.0, 0.0, 1.0, 0.0, 0.0, 1.0, 0.0, 1.0, 1.0, 0.0, 1.0, 0.0, 0.0, 1.0, 0.0, 1.0, 1.0, 0.0, 1.0, 0.0, 0.0, 1.0, 0.0, 1.0, 1.0, 0.0, 1.0, 0.0, 0.0, 1.0, 0.0, 1.0, 1.0, 0.0, 1.0, 0.0, 0.0, 1.0, 0.0, 1.0, 1.0, 0.0, 1.0, 0.0, 0.0, 1.0, 0.0, 1.0, 1.0, 0.0, 1.0, 0.0, 0.0, 1.0, 0.0, 1.0, 1.0, 0.0, 1.0, 0.0, 0.0, 1.0, 0.0, 1.0, 1.0, 0.0, 1.0, 0.0, 0.0, 1.0, 0.0, 1.0, 1.0, 0.0, 1.0, 0.0, 0.0, 1.0, 0.0, 1.0, 1.0, 0.0, 1.0, 0.0, 0.0, 1.0, 0.0, 1.0, 1.0, 0.0, 1.0, 0.0, 0.0, 1.0, 0.0, 1.0, 1.0, 0.0, 1.0, 0.0, 0.0, 1.0, 0.0, 1.0, 1.0, 0.0, 1.0, 0.0, 0.0, 1.0, 0.0, 1.0, 1.0, 0.0, 1.0, 0.0, 0.0, 1.0, 0.0, 1.0, 1.0, 0.0, 1.0, 0.0, 0.0, 1.0, 0.0, 1.0, 1.0, 0.0, 1.0, 0.0, 0.0, 1.0, 0.0, 1.0, 1.0, 0.0, 1.0, 0.0, 0.0, 1.0, 0.0, 1.0, 1.0, 0.0, 1.0, 0.0, 0.0, 1.0, 0.0, 1.0, 1.0, 0.0, 1.0, 0.0, 0.0, 1.0, 0.0, 1.0, 1.0, 0.0, 1.0, 0.8692, 0.509, 0.8867, 0.4914, 0.9111, 0.5157, 0.2097, 0.7453, 0.2132, 0.714, 0.2243, 0.7299, 0.2211, 0.7358, 0.2815, 0.7169, 0.2704, 0.7319, 0.2473, 0.726, 0.2815, 0.7169, 0.2856, 0.7485, 0.2734, 0.7382, 0.2704, 0.7319, 0.9354, 0.54, 0.9177, 0.5575, 0.9111, 0.5157, 0.9177, 0.5575, 0.8692, 0.509, 0.9111, 0.5157, 0.2132, 0.714, 0.2815, 0.7169, 0.2473, 0.726, 0.2243, 0.7299, 0.2132, 0.714, 0.2473, 0.726, 0.0, 0.0, 1.0, 0.0, 1.0, 1.0, 0.0, 1.0, 0.0, 0.0, 1.0, 0.0, 1.0, 1.0, 0.0, 1.0, 0.0, 0.0, 1.0, 0.0, 1.0, 1.0, 0.0, 1.0, 0.0, 0.0, 1.0, 0.0, 1.0, 1.0, 0.0, 1.0, 0.0, 0.0, 1.0, 0.0, 1.0, 1.0, 0.0, 1.0, 0.0, 0.0, 1.0, 0.0, 1.0, 1.0, 0.0, 1.0, 0.0, 0.0, 1.0, 0.0, 1.0, 1.0, 0.0, 1.0, 0.0, 0.0, 1.0, 0.0, 1.0, 1.0, 0.0, 1.0, 0.0, 0.0, 1.0, 0.0, 1.0, 1.0, 0.0, 1.0, 0.0, 0.0, 1.0, 0.0, 1.0, 1.0, 0.0, 1.0, 0.0, 0.0, 1.0, 0.0, 1.0, 1.0, 0.0, 1.0, 0.0, 0.0, 1.0, 0.0, 1.0, 1.0, 0.0, 1.0, 0.0, 0.0, 1.0, 0.0, 1.0, 1.0, 0.0, 1.0, 0.0, 0.0, 1.0, 0.0, 1.0, 1.0, 0.0, 1.0, 0.0, 0.0, 1.0, 0.0, 1.0, 1.0, 0.0, 1.0, 0.0, 0.0, 1.0, 0.0, 1.0, 1.0, 0.0, 1.0, 0.0, 0.0, 1.0, 0.0, 1.0, 1.0, 0.0, 1.0, 0.0, 0.0, 1.0, 0.0, 1.0, 1.0, 0.0, 1.0, 0.0, 0.0, 1.0, 0.0, 1.0, 1.0, 0.0, 1.0, 0.0, 0.0, 1.0, 0.0, 1.0, 1.0, 0.0, 1.0, 0.0, 0.0, 1.0, 0.0, 1.0, 1.0, 0.0, 1.0, 0.0, 0.0, 1.0, 0.0, 1.0, 1.0, 0.0, 1.0, 0.0, 0.0, 1.0, 0.0, 1.0, 1.0, 0.0, 1.0, 0.0, 0.0, 1.0, 0.0, 1.0, 1.0, 0.0, 1.0, 0.0, 0.0, 1.0, 0.0, 1.0, 1.0, 0.0, 1.0, 0.0, 0.0, 1.0, 0.0, 1.0, 1.0, 0.0, 1.0, 0.0, 0.0, 1.0, 0.0, 1.0, 1.0, 0.0, 1.0, 0.0, 0.0, 1.0, 0.0, 1.0, 1.0, 0.0, 1.0, 0.0, 0.0, 1.0, 0.0, 1.0, 1.0, 0.0, 1.0, 0.0, 0.0, 1.0, 0.0, 1.0, 1.0, 0.0, 1.0, 0.0, 0.0, 1.0, 0.0, 1.0, 1.0, 0.0, 1.0, 0.0, 0.0, 1.0, 0.0, 1.0, 1.0, 0.0, 1.0, 0.8009, 0.5091, 0.8008, 0.4843, 0.8351, 0.4843, 0.137, 0.7309, 0.1456, 0.7019, 0.1537, 0.7187, 0.1497, 0.7238, 0.2132, 0.714, 0.1989, 0.7271, 0.1772, 0.7181, 0.2132, 0.714, 0.2097, 0.7453, 0.2007, 0.7335, 0.1989, 0.7271, 0.8693, 0.4843, 0.8692, 0.509, 0.8351, 0.4843, 0.8692, 0.509, 0.8009, 0.5091, 0.8351, 0.4843, 0.1456, 0.7019, 0.2132, 0.714, 0.1772, 0.7181, 0.1537, 0.7187, 0.1456, 0.7019, 0.1772, 0.7181, 0.0, 0.0, 1.0, 0.0, 1.0, 1.0, 0.0, 1.0, 0.0, 0.0, 1.0, 0.0, 1.0, 1.0, 0.0, 1.0, 0.0, 0.0, 1.0, 0.0, 1.0, 1.0, 0.0, 1.0, 0.0, 0.0, 1.0, 0.0, 1.0, 1.0, 0.0, 1.0, 0.0, 0.0, 1.0, 0.0, 1.0, 1.0, 0.0, 1.0, 0.0, 0.0, 1.0, 0.0, 1.0, 1.0, 0.0, 1.0, 0.0, 0.0, 1.0, 0.0, 1.0, 1.0, 0.0, 1.0, 0.0, 0.0, 1.0, 0.0, 1.0, 1.0, 0.0, 1.0, 0.0, 0.0, 1.0, 0.0, 1.0, 1.0, 0.0, 1.0, 0.0, 0.0, 1.0, 0.0, 1.0, 1.0, 0.0, 1.0, 0.0, 0.0, 1.0, 0.0, 1.0, 1.0, 0.0, 1.0, 0.0, 0.0, 1.0, 0.0, 1.0, 1.0, 0.0, 1.0, 0.0, 0.0, 1.0, 0.0, 1.0, 1.0, 0.0, 1.0, 0.0, 0.0, 1.0, 0.0, 1.0, 1.0, 0.0, 1.0, 0.0, 0.0, 1.0, 0.0, 1.0, 1.0, 0.0, 1.0, 0.0, 0.0, 1.0, 0.0, 1.0, 1.0, 0.0, 1.0, 0.0, 0.0, 1.0, 0.0, 1.0, 1.0, 0.0, 1.0, 0.0, 0.0, 1.0, 0.0, 1.0, 1.0, 0.0, 1.0, 0.0, 0.0, 1.0, 0.0, 1.0, 1.0, 0.0, 1.0, 0.0, 0.0, 1.0, 0.0, 1.0, 1.0, 0.0, 1.0, 0.0, 0.0, 1.0, 0.0, 1.0, 1.0, 0.0, 1.0, 0.0, 0.0, 1.0, 0.0, 1.0, 1.0, 0.0, 1.0, 0.0, 0.0, 1.0, 0.0, 1.0, 1.0, 0.0, 1.0, 0.0, 0.0, 1.0, 0.0, 1.0, 1.0, 0.0, 1.0, 0.0, 0.0, 1.0, 0.0, 1.0, 1.0, 0.0, 1.0, 0.0, 0.0, 1.0, 0.0, 1.0, 1.0, 0.0, 1.0, 0.0, 0.0, 1.0, 0.0, 1.0, 1.0, 0.0, 1.0, 0.0, 0.0, 1.0, 0.0, 1.0, 1.0, 0.0, 1.0, 0.0, 0.0, 1.0, 0.0, 1.0, 1.0, 0.0, 1.0, 0.0, 0.0, 1.0, 0.0, 1.0, 1.0, 0.0, 1.0, 0.0, 0.0, 1.0, 0.0, 1.0, 1.0, 0.0, 1.0, 0.0, 0.0, 1.0, 0.0, 1.0, 1.0, 0.0, 1.0, 0.7526, 0.5569, 0.7352, 0.5393, 0.7594, 0.5154, 0.06813, 0.7015, 0.08495, 0.6758, 0.08834, 0.6936, 0.08308, 0.6978, 0.1456, 0.7019, 0.13, 0.7114, 0.1112, 0.6983, 0.1456, 0.7019, 0.137, 0.7309, 0.1304, 0.7179, 0.13, 0.7114, 0.7837, 0.4915, 0.8009, 0.5091, 0.7594, 0.5154, 0.8009, 0.5091, 0.7526, 0.5569, 0.7594, 0.5154, 0.08495, 0.6758, 0.1456, 0.7019, 0.1112, 0.6983, 0.08834, 0.6936, 0.08495, 0.6758, 0.1112, 0.6983, 0.0, 0.0, 1.0, 0.0, 1.0, 1.0, 0.0, 1.0, 0.0, 0.0, 1.0, 0.0, 1.0, 1.0, 0.0, 1.0, 0.0, 0.0, 1.0, 0.0, 1.0, 1.0, 0.0, 1.0, 0.0, 0.0, 1.0, 0.0, 1.0, 1.0, 0.0, 1.0, 0.0, 0.0, 1.0, 0.0, 1.0, 1.0, 0.0, 1.0, 0.0, 0.0, 1.0, 0.0, 1.0, 1.0, 0.0, 1.0, 0.0, 0.0, 1.0, 0.0, 1.0, 1.0, 0.0, 1.0, 0.0, 0.0, 1.0, 0.0, 1.0, 1.0, 0.0, 1.0, 0.0, 0.0, 1.0, 0.0, 1.0, 1.0, 0.0, 1.0, 0.0, 0.0, 1.0, 0.0, 1.0, 1.0, 0.0, 1.0, 0.0, 0.0, 1.0, 0.0, 1.0, 1.0, 0.0, 1.0, 0.0, 0.0, 1.0, 0.0, 1.0, 1.0, 0.0, 1.0, 0.0, 0.0, 1.0, 0.0, 1.0, 1.0, 0.0, 1.0, 0.0, 0.0, 1.0, 0.0, 1.0, 1.0, 0.0, 1.0, 0.0, 0.0, 1.0, 0.0, 1.0, 1.0, 0.0, 1.0, 0.0, 0.0, 1.0, 0.0, 1.0, 1.0, 0.0, 1.0, 0.0, 0.0, 1.0, 0.0, 1.0, 1.0, 0.0, 1.0, 0.0, 0.0, 1.0, 0.0, 1.0, 1.0, 0.0, 1.0, 0.0, 0.0, 1.0, 0.0, 1.0, 1.0, 0.0, 1.0, 0.0, 0.0, 1.0, 0.0, 1.0, 1.0, 0.0, 1.0, 0.0, 0.0, 1.0, 0.0, 1.0, 1.0, 0.0, 1.0, 0.0, 0.0, 1.0, 0.0, 1.0, 1.0, 0.0, 1.0, 0.0, 0.0, 1.0, 0.0, 1.0, 1.0, 0.0, 1.0, 0.0, 0.0, 1.0, 0.0, 1.0, 1.0, 0.0, 1.0, 0.0, 0.0, 1.0, 0.0, 1.0, 1.0, 0.0, 1.0, 0.0, 0.0, 1.0, 0.0, 1.0, 1.0, 0.0, 1.0, 0.0, 0.0, 1.0, 0.0, 1.0, 1.0, 0.0, 1.0, 0.0, 0.0, 1.0, 0.0, 1.0, 1.0, 0.0, 1.0, 0.0, 0.0, 1.0, 0.0, 1.0, 1.0, 0.0, 1.0, 0.0, 0.0, 1.0, 0.0, 1.0, 1.0, 0.0, 1.0, 0.0, 0.0, 1.0, 0.0, 1.0, 1.0, 0.0, 1.0, 0.0, 0.0, 1.0, 0.0, 1.0, 1.0, 0.0, 1.0, 0.7518, 0.6253, 0.727, 0.6251, 0.7274, 0.5907, 0.0001964, 0.6397, 0.03421, 0.6254, 0.02827, 0.6445, 0.02003, 0.6461, 0.08495, 0.6758, 0.0666, 0.68, 0.05176, 0.6596, 0.08495, 0.6758, 0.06813, 0.7015, 0.06525, 0.6865, 0.0666, 0.68, 0.7278, 0.5564, 0.7526, 0.5569, 0.7274, 0.5907, 0.7526, 0.5569, 0.7518, 0.6253, 0.7274, 0.5907, 0.03421, 0.6254, 0.08495, 0.6758, 0.05176, 0.6596, 0.02827, 0.6445, 0.03421, 0.6254, 0.05176, 0.6596, 0.0, 0.0, 1.0, 0.0, 1.0, 1.0, 0.0, 1.0, 0.0, 0.0, 1.0, 0.0, 1.0, 1.0, 0.0, 1.0, 0.0, 0.0, 1.0, 0.0, 1.0, 1.0, 0.0, 1.0, 0.0, 0.0, 1.0, 0.0, 1.0, 1.0, 0.0, 1.0, 0.0, 0.0, 1.0, 0.0, 1.0, 1.0, 0.0, 1.0, 0.0, 0.0, 1.0, 0.0, 1.0, 1.0, 0.0, 1.0, 0.0, 0.0, 1.0, 0.0, 1.0, 1.0, 0.0, 1.0, 0.0, 0.0, 1.0, 0.0, 1.0, 1.0, 0.0, 1.0, 0.0, 0.0, 1.0, 0.0, 1.0, 1.0, 0.0, 1.0, 0.0, 0.0, 1.0, 0.0, 1.0, 1.0, 0.0, 1.0, 0.0, 0.0, 1.0, 0.0, 1.0, 1.0, 0.0, 1.0, 0.0, 0.0, 1.0, 0.0, 1.0, 1.0, 0.0, 1.0, 0.0, 0.0, 1.0, 0.0, 1.0, 1.0, 0.0, 1.0, 0.0, 0.0, 1.0, 0.0, 1.0, 1.0, 0.0, 1.0, 0.0, 0.0, 1.0, 0.0, 1.0, 1.0, 0.0, 1.0, 0.0, 0.0, 1.0, 0.0, 1.0, 1.0, 0.0, 1.0, 0.0, 0.0, 1.0, 0.0, 1.0, 1.0, 0.0, 1.0, 0.0, 0.0, 1.0, 0.0, 1.0, 1.0, 0.0, 1.0, 0.0, 0.0, 1.0, 0.0, 1.0, 1.0, 0.0, 1.0, 0.0, 0.0, 1.0, 0.0, 1.0, 1.0, 0.0, 1.0, 0.0, 0.0, 1.0, 0.0, 1.0, 1.0, 0.0, 1.0, 0.0, 0.0, 1.0, 0.0, 1.0, 1.0, 0.0, 1.0, 0.0, 0.0, 1.0, 0.0, 1.0, 1.0, 0.0, 1.0, 0.0, 0.0, 1.0, 0.0, 1.0, 1.0, 0.0, 1.0, 0.0, 0.0, 1.0, 0.0, 1.0, 1.0, 0.0, 1.0, 0.0, 0.0, 1.0, 0.0, 1.0, 1.0, 0.0, 1.0, 0.0, 0.0, 1.0, 0.0, 1.0, 1.0, 0.0, 1.0, 0.0, 0.0, 1.0, 0.0, 1.0, 1.0, 0.0, 1.0, 0.0, 0.0, 1.0, 0.0, 1.0, 1.0, 0.0, 1.0, 0.0, 0.0, 1.0, 0.0, 1.0, 1.0, 0.0, 1.0, 0.0, 0.0, 1.0, 0.0, 1.0, 1.0, 0.0, 1.0, 0.0, 0.0, 1.0, 0.0, 1.0, 1.0, 0.0, 1.0, 0.8003, 0.6749, 0.7823, 0.6925, 0.758, 0.6676, 0.02392, 0.5161, 0.03462, 0.5466, 0.01832, 0.5467, 0.01533, 0.5382, 0.03421, 0.6254, 0.01387, 0.6156, 0.01863, 0.5794, 0.03421, 0.6254, 0.0001964, 0.6397, 0.007706, 0.6212, 0.01387, 0.6156, 0.7337, 0.6427, 0.7518, 0.6253, 0.758, 0.6676, 0.7518, 0.6253, 0.8003, 0.6749, 0.758, 0.6676, 0.03462, 0.5466, 0.03421, 0.6254, 0.01863, 0.5794, 0.01832, 0.5467, 0.03462, 0.5466, 0.01863, 0.5794, 0.0, 0.0, 1.0, 0.0, 1.0, 1.0, 0.0, 1.0, 0.0, 0.0, 1.0, 0.0, 1.0, 1.0, 0.0, 1.0, 0.0, 0.0, 1.0, 0.0, 1.0, 1.0, 0.0, 1.0, 0.0, 0.0, 1.0, 0.0, 1.0, 1.0, 0.0, 1.0, 0.0, 0.0, 1.0, 0.0, 1.0, 1.0, 0.0, 1.0, 0.0, 0.0, 1.0, 0.0, 1.0, 1.0, 0.0, 1.0, 0.0, 0.0, 1.0, 0.0, 1.0, 1.0, 0.0, 1.0, 0.0, 0.0, 1.0, 0.0, 1.0, 1.0, 0.0, 1.0, 0.0, 0.0, 1.0, 0.0, 1.0, 1.0, 0.0, 1.0, 0.0, 0.0, 1.0, 0.0, 1.0, 1.0, 0.0, 1.0, 0.0, 0.0, 1.0, 0.0, 1.0, 1.0, 0.0, 1.0, 0.0, 0.0, 1.0, 0.0, 1.0, 1.0, 0.0, 1.0, 0.0, 0.0, 1.0, 0.0, 1.0, 1.0, 0.0, 1.0, 0.0, 0.0, 1.0, 0.0, 1.0, 1.0, 0.0, 1.0, 0.0, 0.0, 1.0, 0.0, 1.0, 1.0, 0.0, 1.0, 0.0, 0.0, 1.0, 0.0, 1.0, 1.0, 0.0, 1.0, 0.0, 0.0, 1.0, 0.0, 1.0, 1.0, 0.0, 1.0, 0.0, 0.0, 1.0, 0.0, 1.0, 1.0, 0.0, 1.0, 0.0, 0.0, 1.0, 0.0, 1.0, 1.0, 0.0, 1.0, 0.0, 0.0, 1.0, 0.0, 1.0, 1.0, 0.0, 1.0, 0.0, 0.0, 1.0, 0.0, 1.0, 1.0, 0.0, 1.0, 0.0, 0.0, 1.0, 0.0, 1.0, 1.0, 0.0, 1.0, 0.0, 0.0, 1.0, 0.0, 1.0, 1.0, 0.0, 1.0, 0.0, 0.0, 1.0, 0.0, 1.0, 1.0, 0.0, 1.0, 0.0, 0.0, 1.0, 0.0, 1.0, 1.0, 0.0, 1.0, 0.0, 0.0, 1.0, 0.0, 1.0, 1.0, 0.0, 1.0, 0.0, 0.0, 1.0, 0.0, 1.0, 1.0, 0.0, 1.0, 0.1703, 0.0004435, 0.1705, 0.07331, 0.151, 0.0734, 0.1507, 0.0005251, 0.1705, 0.07331, 0.1709, 0.146, 0.1514, 0.1461, 0.151, 0.0734, 0.1709, 0.146, 0.1711, 0.2184, 0.1518, 0.2184, 0.1514, 0.1461, 0.1711, 0.2184, 0.171, 0.2904, 0.1518, 0.29, 0.1518, 0.2184, 0.171, 0.2904, 0.1687, 0.3623, 0.1496, 0.3606, 0.1518, 0.29, 0.1898, 0.0003633, 0.19, 0.07324, 0.1705, 0.07331, 0.1703, 0.0004435, 0.19, 0.07324, 0.1903, 0.1459, 0.1709, 0.146, 0.1705, 0.07331, 0.1903, 0.1459, 0.1905, 0.2184, 0.1711, 0.2184, 0.1709, 0.146, 0.1905, 0.2184, 0.1902, 0.2907, 0.171, 0.2904, 0.1711, 0.2184, 0.1902, 0.2907, 0.1883, 0.3639, 0.1687, 0.3623, 0.171, 0.2904, 0.2093, 0.0002868, 0.2095, 0.07318, 0.19, 0.07324, 0.1898, 0.0003633, 0.2095, 0.07318, 0.2097, 0.1459, 0.1903, 0.1459, 0.19, 0.07324, 0.2097, 0.1459, 0.2098, 0.2184, 0.1905, 0.2184, 0.1903, 0.1459, 0.2098, 0.2184, 0.2096, 0.2909, 0.1902, 0.2907, 0.1905, 0.2184, 0.2096, 0.2909, 0.2083, 0.3652, 0.1883, 0.3639, 0.1902, 0.2907, 0.2289, 0.0002167, 0.229, 0.07313, 0.2095, 0.07318, 0.2093, 0.0002868, 0.229, 0.07313, 0.2292, 0.1458, 0.2097, 0.1459, 0.2095, 0.07318, 0.2292, 0.1458, 0.2292, 0.2183, 0.2098, 0.2184, 0.2097, 0.1459, 0.2292, 0.2183, 0.2291, 0.291, 0.2096, 0.2909, 0.2098, 0.2184, 0.2291, 0.291, 0.2285, 0.3657, 0.2083, 0.3652, 0.2096, 0.2909, 0.2484, 0.0002045, 0.2485, 0.0731, 0.229, 0.07313, 0.2289, 0.0002167, 0.2485, 0.0731, 0.2486, 0.1458, 0.2292, 0.1458, 0.229, 0.07313, 0.2486, 0.1458, 0.2486, 0.2183, 0.2292, 0.2183, 0.2292, 0.1458, 0.2486, 0.2183, 0.2486, 0.291, 0.2291, 0.291, 0.2292, 0.2183, 0.2486, 0.291, 0.2489, 0.3655, 0.2285, 0.3657, 0.2291, 0.291, 0.268, 0.0001985, 0.268, 0.07309, 0.2485, 0.0731, 0.2484, 0.0002045, 0.268, 0.07309, 0.2681, 0.1458, 0.2486, 0.1458, 0.2485, 0.0731, 0.2681, 0.1458, 0.268, 0.2183, 0.2486, 0.2183, 0.2486, 0.1458, 0.268, 0.2183, 0.2681, 0.2908, 0.2486, 0.291, 0.2486, 0.2183, 0.2681, 0.2908, 0.2692, 0.3646, 0.2489, 0.3655, 0.2486, 0.291, 0.2875, 0.0001964, 0.2875, 0.07308, 0.268, 0.07309, 0.268, 0.0001985, 0.2875, 0.07308, 0.2875, 0.1458, 0.2681, 0.1458, 0.268, 0.07309, 0.2875, 0.1458, 0.2874, 0.2183, 0.268, 0.2183, 0.2681, 0.1458, 0.2874, 0.2183, 0.2876, 0.2906, 0.2681, 0.2908, 0.268, 0.2183, 0.2876, 0.2906, 0.2892, 0.3634, 0.2692, 0.3646, 0.2681, 0.2908, 0.3071, 0.0001964, 0.3071, 0.07309, 0.2875, 0.07308, 0.2875, 0.0001964, 0.3071, 0.07309, 0.307, 0.1458, 0.2875, 0.1458, 0.2875, 0.07308, 0.307, 0.1458, 0.3068, 0.2183, 0.2874, 0.2183, 0.2875, 0.1458, 0.3068, 0.2183, 0.3069, 0.2904, 0.2876, 0.2906, 0.2874, 0.2183, 0.3069, 0.2904, 0.3085, 0.3621, 0.2892, 0.3634, 0.2876, 0.2906])
me_cylinder.materials.append(mat_flower)
me_cylinder.materials.append(mat_color)
me_cylinder.use_remesh_preserve_volume = False
me_cylinder.use_remesh_preserve_attributes = False
me_cylinder.use_mirror_vertex_groups = False
me_cylinder.update()
arm_armature = bpy.data.armatures.new('Armature')  # bones are not reproduced

# ---- objects
ob_lamp = bpy.data.objects.new('Lamp', light_lamp)
ob_camera = bpy.data.objects.new('Camera', cam_camera)
ob_armature = bpy.data.objects.new('Armature', arm_armature)
ob_cylinder = bpy.data.objects.new('Cylinder', me_cylinder)

# ---- transforms, parenting, visibility, modifiers, constraints
ob_lamp.location = (4.076, 1.005, 5.904)
ob_lamp.rotation_euler = (0.5566, 0.01809, 1.249)
ob_lamp.lock_rotations_4d = False
ob_lamp.empty_display_type = 'ARROWS'
ob_lamp.color = (0.0, 0.0, 0.0, 0.0)
ob_lamp.lineart.crease_threshold = 0.0
ob_camera.location = (7.481, -6.508, 5.344)
ob_camera.rotation_euler = (1.109, 0.0, 0.8149)
ob_camera.lock_rotations_4d = False
ob_camera.empty_display_type = 'ARROWS'
ob_camera.color = (0.0, 0.0, 0.0, 0.0)
ob_camera.display_type = 'WIRE'
ob_camera.lineart.crease_threshold = 0.0
ob_armature.location = (0.0, 0.0, 0.0)
ob_armature.show_in_front = True
ob_armature.lineart.crease_threshold = 0.0
ob_cylinder.parent = ob_armature
ob_cylinder.location = (0.0, 0.0, 0.0)
ob_cylinder.lineart.crease_threshold = 0.0
_vg = ob_cylinder.vertex_groups.new(name='Body01')
for _i, _w in zip([0, 2, 4, 6, 8, 10, 12, 14, 16, 17, 19, 20, 21, 23, 424, 425, 426, 427, 430, 431, 432, 433, 435, 436, 437, 438, 440, 441, 442, 443, 445, 446, 447, 448, 450, 451, 452, 453, 455, 456, 457, 458, 460, 461, 462, 463], [0.2488, 0.06364, 0.008898, 0.06301, 0.2488, 0.06364, 0.008898, 0.06301, 0.5704, 0.1015, 0.09304, 0.5704, 0.1015, 0.09304, 0.9822, 0.9986, 0.9719, 0.006132, 0.006132, 0.9719, 0.9985, 0.9756, 0.006132, 0.9719, 0.9985, 0.9731, 0.006132, 0.9719, 0.9985, 0.9755, 0.006132, 0.9719, 0.9986, 0.9822, 0.006132, 0.9719, 0.9985, 0.9756, 0.006132, 0.9719, 0.9985, 0.9731, 0.006132, 0.9719, 0.9985, 0.9755]): _vg.add([_i], _w, 'REPLACE')
_vg = ob_cylinder.vertex_groups.new(name='Body02')
for _i, _w in zip([1, 3, 5, 7, 9, 11, 13, 15, 56, 57, 58, 59, 60, 61, 62, 63, 67, 68, 69, 70, 426, 427, 428, 429, 430, 431, 434, 435, 436, 439, 440, 441, 444, 445, 446, 449, 450, 451, 454, 455, 456, 459, 460, 461], [0.4958, 0.4446, 0.1313, 0.04411, 0.01826, 0.1604, 0.6687, 0.5237, 0.08339, 0.06835, 0.04006, 0.04062, 0.1533, 0.07128, 0.1148, 0.09822, 0.002699, 0.06679, 0.01419, 0.00833, 0.006106, 0.9715, 0.9841, 0.9817, 0.9714, 0.006102, 0.9755, 0.9713, 0.006096, 0.9728, 0.9712, 0.006092, 0.9729, 0.9712, 0.006093, 0.9769, 0.9713, 0.006098, 0.9858, 0.9715, 0.006105, 0.9852, 0.9715, 0.006107]): _vg.add([_i], _w, 'REPLACE')
_vg = ob_cylinder.vertex_groups.new(name='Body03')
for _i, _w in zip([1, 3, 5, 7, 9, 11, 13, 15, 56, 57, 58, 59, 60, 61, 62, 63, 64, 65, 66, 67, 68, 69, 70, 71, 72, 73, 74, 75, 76, 77, 78, 79, 80, 81, 82, 83, 84, 85, 86, 87, 88, 89, 90, 91, 160, 161, 198, 199, 272, 273, 310, 311, 348, 349, 386, 387, 439, 444], [0.5041, 0.5553, 0.8683, 0.9525, 0.9656, 0.8391, 0.3309, 0.4761, 0.9124, 0.9271, 0.9499, 0.9498, 0.8414, 0.9237, 0.88, 0.8973, 0.9538, 0.9552, 0.9553, 0.9527, 0.9203, 0.9475, 0.9446, 0.9495, 0.8578, 0.865, 0.8891, 0.9354, 0.9997, 0.9386, 0.8925, 0.8664, 0.06522, 0.06532, 0.09876, 0.09876, 0.636, 0.6134, 0.6345, 0.6135, 0.6361, 0.6135, 0.6345, 0.6134, 0.06704, 0.102, 0.07025, 0.099, 0.07484, 0.1026, 0.07047, 0.09901, 0.06729, 0.102, 0.06481, 0.1021, 0.00277, 0.002595]): _vg.add([_i], _w, 'REPLACE')
_vg = ob_cylinder.vertex_groups.new(name='Flower01.000')
for _i, _w in zip([72, 73, 80, 82, 84, 85, 86, 91, 128, 129, 130, 131, 132, 133, 136, 137, 140, 141, 143, 144, 146, 147, 148, 151, 166, 167, 386, 387, 394, 395], [0.05638, 0.0287, 0.2982, 0.5897, 0.09329, 0.1409, 0.05204, 0.02578, 0.8399, 0.8598, 0.8119, 0.8438, 0.9827, 0.9884, 0.8325, 0.1413, 0.141, 0.8333, 0.1409, 0.8303, 0.1399, 0.8328, 0.9916, 0.9998, 0.1176, 0.09815, 0.616, 0.2722, 0.1494, 0.1098]): _vg.add([_i], _w, 'REPLACE')
_vg = ob_cylinder.vertex_groups.new(name='Flower02.000')
for _i, _w in zip([124, 125, 126, 127, 134, 135, 136, 137, 138, 139, 140, 141, 142, 143, 144, 145, 146, 147, 149, 150, 152, 153, 154, 155, 156, 157, 158, 159], [0.9969, 0.9973, 0.9971, 0.9971, 1.0, 1.0, 0.1493, 0.8554, 0.9761, 0.9765, 0.8558, 0.1482, 0.9761, 0.8554, 0.1489, 0.9764, 0.8563, 0.1463, 0.9925, 0.9997, 0.9998, 1.0, 0.9983, 0.9989, 0.9988, 0.9986, 0.9997, 0.9997]): _vg.add([_i], _w, 'REPLACE')
_vg = ob_cylinder.vertex_groups.new(name='Flower01.001')
for _i, _w in zip([73, 74, 80, 82, 84, 85, 86, 87, 130, 131, 160, 161, 166, 167, 168, 169, 170, 171, 174, 175, 178, 179, 181, 182, 184, 185, 186, 189, 204, 205], [0.05405, 0.01911, 0.6159, 0.273, 0.02249, 0.09867, 0.1301, 0.05291, 0.1494, 0.1099, 0.2978, 0.5881, 0.84, 0.8598, 0.8117, 0.8435, 0.9827, 0.9884, 0.8326, 0.1413, 0.141, 0.8334, 0.1409, 0.8303, 0.1399, 0.8328, 0.9916, 0.9998, 0.1173, 0.09797]): _vg.add([_i], _w, 'REPLACE')
_vg = ob_cylinder.vertex_groups.new(name='Flower02.001')
for _i, _w in zip([162, 163, 164, 165, 172, 173, 174, 175, 176, 177, 178, 179, 180, 181, 182, 183, 184, 185, 187, 188, 190, 191, 192, 193, 194, 195, 196, 197], [0.9969, 0.9973, 0.9972, 0.9971, 1.0, 1.0, 0.1493, 0.8554, 0.9761, 0.9765, 0.8558, 0.1482, 0.9761, 0.8554, 0.1489, 0.9764, 0.8563, 0.1463, 0.9925, 0.9997, 0.9998, 1.0, 0.9984, 0.9989, 0.9988, 0.9986, 0.9998, 0.9998]): _vg.add([_i], _w, 'REPLACE')
_vg = ob_cylinder.vertex_groups.new(name='Flower01.002')
for _i, _w in zip([74, 85, 86, 87, 88, 160, 161, 168, 169, 198, 199, 204, 205, 206, 207, 208, 209, 212, 213, 216, 217, 219, 220, 222, 223, 224, 227, 240, 241], [0.04305, 0.02608, 0.09374, 0.1409, 0.05182, 0.6153, 0.2722, 0.1493, 0.1098, 0.297, 0.5897, 0.8398, 0.8597, 0.8116, 0.8436, 0.9827, 0.9884, 0.8325, 0.1413, 0.141, 0.8333, 0.1409, 0.8303, 0.1399, 0.8328, 0.9916, 0.9998, 0.1174, 0.09789]): _vg.add([_i], _w, 'REPLACE')
_vg = ob_cylinder.vertex_groups.new(name='Flower02.002')
for _i, _w in zip([200, 201, 202, 203, 210, 211, 212, 213, 214, 215, 216, 217, 218, 219, 220, 221, 222, 223, 225, 226, 228, 229, 230, 231, 232, 233, 234, 235], [0.9969, 0.9973, 0.9972, 0.9971, 1.0, 1.0, 0.1493, 0.8554, 0.9761, 0.9765, 0.8558, 0.1482, 0.9761, 0.8554, 0.1489, 0.9764, 0.8563, 0.1463, 0.9925, 0.9997, 0.9998, 1.0, 0.9984, 0.9989, 0.9988, 0.9986, 0.9998, 0.9998]): _vg.add([_i], _w, 'REPLACE')
_vg = ob_cylinder.vertex_groups.new(name='Flower01.003')
for _i, _w in zip([75, 86, 87, 88, 89, 198, 199, 206, 207, 240, 241, 242, 243, 244, 245, 248, 249, 252, 253, 255, 256, 258, 259, 260, 263, 272, 273, 278, 279], [0.007793, 0.02264, 0.09845, 0.1294, 0.05266, 0.6141, 0.2729, 0.149, 0.1097, 0.8397, 0.8595, 0.8112, 0.8432, 0.9827, 0.9883, 0.8325, 0.1413, 0.1409, 0.8333, 0.1409, 0.8302, 0.1399, 0.8327, 0.9915, 0.9998, 0.2954, 0.5879, 0.117, 0.09744]): _vg.add([_i], _w, 'REPLACE')
_vg = ob_cylinder.vertex_groups.new(name='Flower02.003')
for _i, _w in zip([236, 237, 238, 239, 246, 247, 248, 249, 250, 251, 252, 253, 254, 255, 256, 257, 258, 259, 261, 262, 264, 265, 266, 267, 268, 269, 270, 271], [0.9969, 0.9973, 0.9972, 0.9971, 1.0, 1.0, 0.1493, 0.8554, 0.9761, 0.9765, 0.8558, 0.1482, 0.9761, 0.8554, 0.1489, 0.9764, 0.8563, 0.1463, 0.9925, 0.9997, 0.9998, 1.0, 0.9984, 0.9989, 0.9988, 0.9986, 0.9998, 0.9998]): _vg.add([_i], _w, 'REPLACE')
_vg = ob_cylinder.vertex_groups.new(name='Flower01.004')
for _i, _w in zip([87, 88, 89, 90, 242, 243, 272, 273, 278, 279, 280, 281, 282, 283, 286, 287, 290, 291, 293, 294, 296, 297, 298, 301, 310, 311, 316, 317], [0.02572, 0.09325, 0.1408, 0.05202, 0.1485, 0.1094, 0.612, 0.272, 0.8394, 0.859, 0.8115, 0.8436, 0.9827, 0.9884, 0.8325, 0.1413, 0.1409, 0.8332, 0.1409, 0.8303, 0.1399, 0.8328, 0.9915, 0.9998, 0.2964, 0.5896, 0.1173, 0.09775]): _vg.add([_i], _w, 'REPLACE')
_vg = ob_cylinder.vertex_groups.new(name='Flower02.004')
for _i, _w in zip([274, 275, 276, 277, 284, 285, 286, 287, 288, 289, 290, 291, 292, 293, 294, 295, 296, 297, 299, 300, 302, 303, 304, 305, 306, 307, 308, 309], [0.9969, 0.9973, 0.9972, 0.9971, 1.0, 1.0, 0.1493, 0.8554, 0.9761, 0.9765, 0.8558, 0.1482, 0.9761, 0.8554, 0.1489, 0.9764, 0.8563, 0.1463, 0.9925, 0.9997, 0.9998, 1.0, 0.9984, 0.9989, 0.9988, 0.9986, 0.9998, 0.9998]): _vg.add([_i], _w, 'REPLACE')
_vg = ob_cylinder.vertex_groups.new(name='Flower01.005')
for _i, _w in zip([77, 78, 88, 89, 90, 91, 280, 281, 310, 311, 316, 317, 318, 319, 320, 321, 324, 325, 328, 329, 331, 332, 334, 335, 336, 339, 348, 349, 354, 355], [0.01195, 0.004861, 0.02245, 0.09865, 0.1301, 0.0529, 0.149, 0.1097, 0.6142, 0.2729, 0.8398, 0.8595, 0.8116, 0.8434, 0.9827, 0.9884, 0.8325, 0.1413, 0.141, 0.8333, 0.1409, 0.8303, 0.1399, 0.8328, 0.9916, 0.9998, 0.2973, 0.5881, 0.1172, 0.09786]): _vg.add([_i], _w, 'REPLACE')
_vg = ob_cylinder.vertex_groups.new(name='Flower02.005')
for _i, _w in zip([312, 313, 314, 315, 322, 323, 324, 325, 326, 327, 328, 329, 330, 331, 332, 333, 334, 335, 337, 338, 340, 341, 342, 343, 344, 345, 346, 347], [0.9969, 0.9973, 0.9972, 0.9971, 1.0, 1.0, 0.1493, 0.8554, 0.9761, 0.9765, 0.8558, 0.1482, 0.9761, 0.8554, 0.1489, 0.9764, 0.8563, 0.1463, 0.9925, 0.9997, 0.9998, 1.0, 0.9984, 0.9989, 0.9988, 0.9986, 0.9998, 0.9998]): _vg.add([_i], _w, 'REPLACE')
_vg = ob_cylinder.vertex_groups.new(name='Flower01.006')
for _i, _w in zip([78, 79, 81, 83, 84, 89, 90, 91, 318, 319, 348, 349, 354, 355, 356, 357, 358, 359, 362, 363, 366, 367, 369, 370, 372, 373, 374, 377, 392, 393], [0.04475, 0.0223, 0.298, 0.5897, 0.05183, 0.02607, 0.09374, 0.141, 0.1493, 0.1098, 0.6154, 0.2722, 0.8398, 0.8597, 0.8118, 0.8438, 0.9827, 0.9884, 0.8325, 0.1413, 0.141, 0.8333, 0.1409, 0.8303, 0.1399, 0.8328, 0.9916, 0.9998, 0.1175, 0.09811]): _vg.add([_i], _w, 'REPLACE')
_vg = ob_cylinder.vertex_groups.new(name='Flower02.006')
for _i, _w in zip([350, 351, 352, 353, 360, 361, 362, 363, 364, 365, 366, 367, 368, 369, 370, 371, 372, 373, 375, 376, 378, 379, 380, 381, 382, 383, 384, 385], [0.9969, 0.9973, 0.9972, 0.9971, 1.0, 1.0, 0.1493, 0.8554, 0.9761, 0.9765, 0.8558, 0.1482, 0.9761, 0.8554, 0.1489, 0.9764, 0.8563, 0.1463, 0.9925, 0.9997, 0.9998, 1.0, 0.9984, 0.9989, 0.9988, 0.9986, 0.9998, 0.9998]): _vg.add([_i], _w, 'REPLACE')
_vg = ob_cylinder.vertex_groups.new(name='Flower01.007')
for _i, _w in zip([72, 79, 81, 83, 84, 85, 90, 91, 128, 129, 356, 357, 386, 387, 392, 393, 394, 395, 396, 397, 400, 401, 404, 405, 407, 408, 410, 411, 412, 415], [0.0296, 0.05459, 0.6159, 0.273, 0.1295, 0.05269, 0.02268, 0.09848, 0.1173, 0.09804, 0.1494, 0.1099, 0.2982, 0.588, 0.84, 0.8599, 0.8118, 0.8435, 0.9827, 0.9884, 0.8326, 0.1413, 0.141, 0.8334, 0.1409, 0.8303, 0.1399, 0.8328, 0.9916, 0.9998]): _vg.add([_i], _w, 'REPLACE')
_vg = ob_cylinder.vertex_groups.new(name='Flower02.007')
for _i, _w in zip([388, 389, 390, 391, 398, 399, 400, 401, 402, 403, 404, 405, 406, 407, 408, 409, 410, 411, 413, 414, 416, 417, 418, 419, 420, 421, 422, 423], [0.9969, 0.9973, 0.9972, 0.9971, 1.0, 1.0, 0.1493, 0.8554, 0.9761, 0.9765, 0.8558, 0.1482, 0.9761, 0.8554, 0.1489, 0.9764, 0.8563, 0.1463, 0.9925, 0.9997, 0.9998, 1.0, 0.9984, 0.9989, 0.9988, 0.9986, 0.9998, 0.9998]): _vg.add([_i], _w, 'REPLACE')
_vg = ob_cylinder.vertex_groups.new(name='Leaf01_R')
for _i, _w in zip([0, 2, 4, 6, 8, 10, 12, 14, 16, 17, 18, 19, 20, 21, 23, 24, 25, 26, 27, 28, 29, 30, 31, 32, 33, 34, 35, 36, 37, 38, 39, 40, 41, 42, 43, 44, 46, 47, 95, 97, 438], [0.3754, 0.8547, 0.9327, 0.8551, 0.3757, 0.08165, 0.02626, 0.0819, 0.2132, 0.8612, 1.0, 0.8728, 0.2163, 0.02389, 0.01773, 0.9737, 0.9793, 0.9974, 0.9116, 0.9771, 0.9587, 0.8575, 0.8501, 1.0, 0.8697, 0.8564, 0.8462, 0.3335, 0.346, 0.999, 0.9998, 0.3606, 0.373, 0.07201, 0.07281, 0.3594, 0.05691, 0.03605, 0.08437, 0.00946, 0.001229]): _vg.add([_i], _w, 'REPLACE')
_vg = ob_cylinder.vertex_groups.new(name='Leaf02_R')
for _i, _w in zip([30, 31, 33, 34, 35, 36, 37, 40, 41, 42, 43, 44, 45, 46, 47, 48, 49, 50, 51, 52, 53, 54, 55], [0.14, 0.1475, 0.1148, 0.1486, 0.1597, 0.6659, 0.6534, 0.6419, 0.6299, 0.9279, 0.9271, 0.6408, 0.9982, 0.9437, 0.9576, 0.9925, 0.9943, 0.9997, 1.0, 0.9932, 0.9932, 0.9996, 0.9995]): _vg.add([_i], _w, 'REPLACE')
_vg = ob_cylinder.vertex_groups.new(name='Leaf01_L')
for _i, _w in zip([0, 2, 4, 6, 8, 10, 12, 14, 16, 17, 19, 20, 21, 22, 23, 27, 29, 92, 93, 94, 95, 96, 97, 98, 99, 100, 101, 102, 103, 104, 105, 106, 107, 108, 109, 110, 111, 112, 114, 115, 458], [0.3757, 0.08165, 0.02626, 0.0819, 0.3754, 0.8547, 0.9327, 0.8551, 0.2163, 0.02389, 0.01773, 0.2132, 0.8612, 1.0, 0.8728, 0.08437, 0.00946, 0.9737, 0.9793, 0.9974, 0.9116, 0.9771, 0.9587, 0.8575, 0.8501, 1.0, 0.8697, 0.8564, 0.8462, 0.3335, 0.346, 0.999, 0.9998, 0.3606, 0.373, 0.07201, 0.07281, 0.3594, 0.05691, 0.03605, 0.00123]): _vg.add([_i], _w, 'REPLACE')
_vg = ob_cylinder.vertex_groups.new(name='Leaf02_L')
for _i, _w in zip([98, 99, 101, 102, 103, 104, 105, 108, 109, 110, 111, 112, 113, 114, 115, 116, 117, 118, 119, 120, 121, 122, 123], [0.14, 0.1475, 0.1148, 0.1486, 0.1597, 0.6659, 0.6534, 0.6419, 0.6299, 0.9279, 0.9271, 0.6408, 0.9982, 0.9437, 0.9576, 0.9925, 0.9943, 0.9997, 1.0, 0.9932, 0.9932, 0.9996, 0.9995]): _vg.add([_i], _w, 'REPLACE')
_m = ob_cylinder.modifiers.new('Armature', 'ARMATURE')
_m.object = ob_armature

# ---- collection membership
col_collection_1.objects.link(ob_lamp)
col_collection_1.objects.link(ob_camera)
col_collection_1.objects.link(ob_armature)
col_collection_1.objects.link(ob_cylinder)

# ---- scene / render settings (as saved in the file)
scene.camera = ob_camera
scene.frame_start = 1; scene.frame_end = 109; scene.frame_set(42)
scene.render.engine = 'BLENDER_EEVEE_NEXT'
scene.render.resolution_percentage = 50
scene.render.fps = 60
scene.render.dither_intensity = 0.0
scene.cycles.use_denoising = False
scene.cycles.samples = 128
scene.cycles.sampling_pattern = 'TABULATED_SOBOL'
scene.cycles.use_adaptive_sampling = False
scene.cycles.use_light_tree = False
scene.cycles.blur_glossy = 0.0
scene.cycles.sample_clamp_indirect = 0.0
scene.view_settings.view_transform = 'Standard'
bpy.context.view_layer.update()
